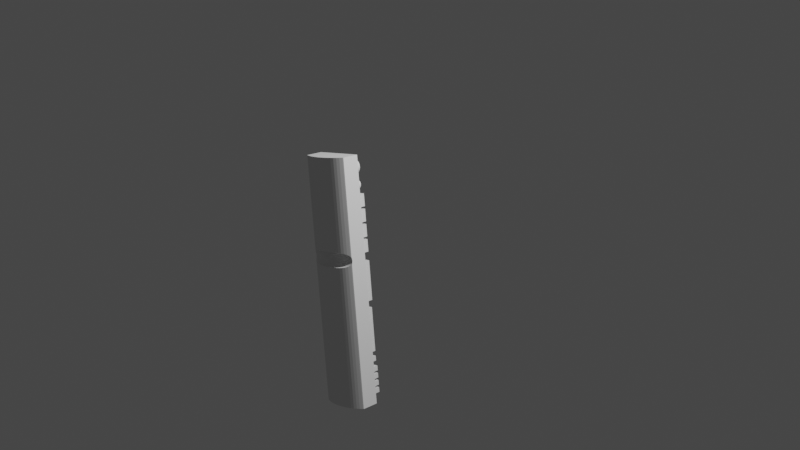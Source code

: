# Source: Remote.blend  (saved by Blender 3.1.7; exported with 4.5.12 LTS)
import bpy
from mathutils import Matrix  # noqa: F401  (used for matrix-valued properties, if any)

bpy.ops.wm.read_factory_settings(use_empty=True)
scene = bpy.context.scene
scene.name = 'Scene'

# ---- collections
col_collection = bpy.data.collections.new('Collection'); scene.collection.children.link(col_collection)

# ---- world
world_world = bpy.data.worlds.new('World'); scene.world = world_world
world_world.use_nodes = True; world_world.node_tree.nodes.clear()
_N = world_world.node_tree.nodes; _L = world_world.node_tree.links
n0 = _N.new('ShaderNodeOutputWorld'); n0.name = 'World Output'; n0.location = (300, 300)
n1 = _N.new('ShaderNodeBackground'); n1.name = 'Background'; n1.location = (10, 300)
n1.inputs[0].default_value = (0.05088, 0.05088, 0.05088, 1.0)
_L.new(n1.outputs[0], n0.inputs[0])
n0.is_active_output = True
world_world.color = (0.05088, 0.05088, 0.05088)
world_world.use_sun_shadow = False
world_world.sun_shadow_jitter_overblur = 0.0

# ---- cameras
cam_camera = bpy.data.cameras.new('Camera')
cam_camera.clip_end = 100.0
cam_camera.lens = 53.69
cam_camera.ortho_scale = 7.314

# ---- lights
light_light = bpy.data.lights.new('Light', 'POINT')
light_light.transmission_factor = 0.0
light_light.energy = 1000.0
light_light.shadow_soft_size = 0.1
light_light.shadow_maximum_resolution = 0.006
light_light.use_absolute_resolution = True

# ---- meshes
me_remote = bpy.data.meshes.new('Remote')
me_remote.from_pydata([(0.0, -0.5, -5.0), (0.1256, -0.4961, 0.7001), (0.0, -0.5, 0.7), (0.1256, -0.4961, -5.0), (0.0, -0.5, 1.3), (0.1256, -0.4961, 5.0), (0.0, -0.5, 5.0), (0.1256, -0.4961, 1.3), (0.9635, -0.2526, -5.0), (1.0, 0.5, -5.0), (1.0, -0.231, -5.0), (0.8516, -0.3097, -5.0), (0.7362, -0.3596, -5.0), (0.618, -0.4021, -5.0), (0.4974, -0.4372, -5.0), (0.3748, -0.4646, -5.0), (0.2507, -0.4842, -5.0), (-1.0, 0.5, -5.0), (-0.1256, -0.4961, -5.0), (-0.2507, -0.4842, -5.0), (-0.3748, -0.4646, -5.0), (-0.4974, -0.4372, -5.0), (-0.618, -0.4021, -5.0), (-0.7362, -0.3596, -5.0), (-0.8516, -0.3097, -5.0), (-0.9635, -0.2526, -5.0), (-1.0, -0.231, -5.0), (1.0, 0.5, 5.0), (0.9635, -0.2526, 5.0), (1.0, -0.231, 5.0), (0.8516, -0.3097, 5.0), (0.7362, -0.3596, 5.0), (0.618, -0.4021, 5.0), (0.4974, -0.4372, 5.0), (0.3748, -0.4646, 5.0), (0.2507, -0.4842, 5.0), (-1.0, 0.5, 5.0), (-0.1256, -0.4961, 5.0), (-0.2507, -0.4842, 5.0), (-0.3748, -0.4646, 5.0), (-0.4974, -0.4372, 5.0), (-0.618, -0.4021, 5.0), (-0.7362, -0.3596, 5.0), (-0.8516, -0.3097, 5.0), (-0.9635, -0.2526, 5.0), (-1.0, -0.231, 5.0), (0.3748, -0.4646, 1.298), (0.3845, -0.4624, 1.298), (0.4678, -0.4438, 1.295), (0.4974, -0.4372, 1.293), (0.3845, -0.4624, 0.7024), (0.3748, -0.4646, 0.7022), (0.4678, -0.4438, 0.7053), (0.4974, -0.4372, 0.7068), (0.8516, -0.3097, 1.232), (0.8533, -0.3088, 1.231), (0.881, -0.2946, 1.219), (0.9072, -0.2813, 1.205), (0.9316, -0.2688, 1.191), (0.9543, -0.2573, 1.176), (0.9635, -0.2526, 1.169), (0.8516, -0.3097, 0.7682), (0.8533, -0.3088, 0.7688), (0.881, -0.2946, 0.7813), (0.9072, -0.2813, 0.7946), (0.9316, -0.2688, 0.8088), (0.9543, -0.2573, 0.8237), (0.9635, -0.2526, 0.8306), (-0.4974, -0.4372, 1.293), (-0.5379, -0.4254, 1.291), (-0.6002, -0.4073, 1.285), (-0.618, -0.4021, 1.283), (-0.6002, -0.4073, 0.7147), (-0.618, -0.4021, 0.7165), (-0.5379, -0.4254, 0.7094), (-0.4974, -0.4372, 0.7068), (0.7362, -0.3596, 1.265), (0.7457, -0.3555, 1.263), (0.7832, -0.3393, 1.253), (0.8192, -0.3237, 1.243), (0.7362, -0.3596, 0.735), (0.7457, -0.3555, 0.7371), (0.7832, -0.3393, 0.7467), (0.8192, -0.3237, 0.7573), (0.618, -0.4021, 0.7165), (0.6529, -0.3896, 0.7211), (0.7009, -0.3723, 0.7286), (0.618, -0.4021, 1.283), (0.6529, -0.3896, 1.279), (0.7009, -0.3723, 1.271), (-0.6529, -0.3896, 1.279), (-0.7009, -0.3723, 1.271), (-0.7362, -0.3596, 1.265), (-0.7009, -0.3723, 0.7286), (-0.7362, -0.3596, 0.735), (-0.6529, -0.3896, 0.7211), (0.5379, -0.4254, 0.7094), (0.6002, -0.4073, 0.7147), (0.5379, -0.4254, 1.291), (0.6002, -0.4073, 1.285), (0.27, -0.4812, 1.299), (0.2507, -0.4842, 1.3), (0.27, -0.4812, 0.7006), (0.2507, -0.4842, 0.7005), (-0.1256, -0.4961, 0.7001), (-0.1256, -0.4961, 1.3), (-0.9897, -0.2371, 0.8555), (-1.0, -0.231, 0.8674), (-0.9735, -0.2467, 0.8393), (-0.9635, -0.2526, 0.8306), (-0.9635, -0.2526, 1.169), (-0.9735, -0.2467, 1.161), (-0.9897, -0.2371, 1.145), (-1.0, -0.231, 1.133), (-0.2507, -0.4842, 1.3), (-0.2507, -0.4842, 0.7005), (0.9735, -0.2467, 1.161), (0.9897, -0.2371, 1.145), (1.0, -0.231, 1.133), (0.9735, -0.2467, 0.8393), (0.9897, -0.2371, 0.8555), (1.0, -0.231, 0.8674), (-0.8516, -0.3097, 1.232), (-0.8533, -0.3088, 1.231), (-0.881, -0.2946, 1.219), (-0.9072, -0.2813, 1.205), (-0.9316, -0.2688, 1.191), (-0.9543, -0.2573, 1.176), (-0.9543, -0.2573, 0.8237), (-0.9316, -0.2688, 0.8088), (-0.9072, -0.2813, 0.7946), (-0.881, -0.2946, 0.7813), (-0.8533, -0.3088, 0.7688), (-0.8516, -0.3097, 0.7682), (-0.3748, -0.4646, 1.298), (-0.3845, -0.4624, 1.298), (-0.4678, -0.4438, 1.295), (-0.4678, -0.4438, 0.7053), (-0.3845, -0.4624, 0.7024), (-0.3748, -0.4646, 0.7022), (-0.8192, -0.3237, 0.7573), (-0.7832, -0.3393, 0.7467), (-0.7457, -0.3555, 0.7371), (-0.7457, -0.3555, 1.263), (-0.7832, -0.3393, 1.253), (-0.8192, -0.3237, 1.243), (-0.27, -0.4812, 1.299), (-0.27, -0.4812, 0.7006), (-1.0, -0.2006, 0.9812), (-1.0, -0.2, 1.0), (-1.0, -0.2024, 0.9624), (-1.0, -0.2053, 0.9438), (-1.0, -0.2094, 0.9254), (-1.0, -0.2147, 0.9073), (-1.0, -0.2211, 0.8896), (-1.0, -0.2286, 0.8723), (-1.0, -0.2006, 1.019), (-1.0, -0.2024, 1.038), (-1.0, -0.2053, 1.056), (-1.0, -0.2094, 1.075), (-1.0, -0.2147, 1.093), (-1.0, -0.2211, 1.11), (-1.0, -0.2286, 1.128), (1.0, -0.2006, 0.9812), (1.0, -0.2, 1.0), (1.0, -0.2006, 1.019), (1.0, -0.2024, 1.038), (1.0, -0.2053, 1.056), (1.0, -0.2094, 1.075), (1.0, -0.2147, 1.093), (1.0, -0.2211, 1.11), (1.0, -0.2286, 1.128), (1.0, -0.2024, 0.9624), (1.0, -0.2053, 0.9438), (1.0, -0.2094, 0.9254), (1.0, -0.2147, 0.9073), (1.0, -0.2211, 0.8896), (1.0, -0.2286, 0.8723), (-0.25, 0.5, -4.6), (-0.45, 0.5, -4.4), (-0.25, 0.5, -4.4), (-0.45, 0.5, -4.6), (0.45, 0.5, -4.6), (0.25, 0.5, -4.4), (0.45, 0.5, -4.4), (0.25, 0.5, -4.6), (-0.25, 0.5, -4.3), (-0.45, 0.5, -4.1), (-0.25, 0.5, -4.1), (-0.45, 0.5, -4.3), (0.45, 0.5, -4.3), (0.25, 0.5, -4.1), (0.45, 0.5, -4.1), (0.25, 0.5, -4.3), (-0.25, 0.5, -4.0), (-0.45, 0.5, -3.8), (-0.25, 0.5, -3.8), (-0.45, 0.5, -4.0), (0.45, 0.5, -4.0), (0.25, 0.5, -3.8), (0.45, 0.5, -3.8), (0.25, 0.5, -4.0), (-0.25, 0.5, -3.7), (-0.45, 0.5, -3.5), (-0.25, 0.5, -3.5), (-0.45, 0.5, -3.7), (0.45, 0.5, -3.7), (0.25, 0.5, -3.5), (0.45, 0.5, -3.5), (0.25, 0.5, -3.7), (-0.434, 0.5, -3.3), (-0.5, 0.5, -3.1), (-0.434, 0.5, -3.1), (-0.5, 0.5, -3.3), (0.034, 0.5, -3.3), (-0.034, 0.5, -3.1), (0.034, 0.5, -3.1), (-0.034, 0.5, -3.3), (0.5, 0.5, -3.3), (0.434, 0.5, -3.1), (0.5, 0.5, -3.1), (0.434, 0.5, -3.3), (-0.5887, 0.5, 4.58), (-0.6, 0.5, 4.58), (0.3211, 0.5, 4.61), (-0.5774, 0.5, 4.579), (-0.5663, 0.5, 4.577), (-0.448, 0.5, 4.496), (0.3147, 0.5, 4.593), (0.3094, 0.5, 4.575), (-0.5552, 0.5, 4.574), (-0.5444, 0.5, 4.571), (-0.5337, 0.5, 4.567), (-0.5234, 0.5, 4.563), (-0.5133, 0.5, 4.558), (-0.4371, 0.5, 4.477), (0.3053, 0.5, 4.556), (-0.5036, 0.5, 4.552), (-0.4942, 0.5, 4.546), (-0.4853, 0.5, 4.539), (-0.4326, 0.5, 4.466), (0.3024, 0.5, 4.538), (-0.4768, 0.5, 4.531), (-0.4688, 0.5, 4.523), (-0.4288, 0.5, 4.456), (0.3006, 0.5, 4.519), (-0.4613, 0.5, 4.515), (-0.4544, 0.5, 4.506), (-0.4257, 0.5, 4.445), (0.3, 0.5, 4.5), (-0.4423, 0.5, 4.487), (-0.4214, 0.5, 4.423), (0.3006, 0.5, 4.481), (-0.4204, 0.5, 4.411), (0.3024, 0.5, 4.462), (-0.42, 0.5, 4.4), (0.3053, 0.5, 4.444), (-0.4232, 0.5, 4.434), (-0.4204, 0.5, 4.389), (0.3094, 0.5, 4.425), (-0.1677, 0.5, 3.967), (0.3147, 0.5, 4.407), (-0.1574, 0.5, 3.963), (0.3211, 0.5, 4.39), (-0.4214, 0.5, 4.377), (0.1574, 0.5, 3.963), (0.3286, 0.5, 4.372), (-0.1784, 0.5, 3.971), (0.1784, 0.5, 3.971), (0.3371, 0.5, 4.355), (-0.4232, 0.5, 4.366), (-0.1892, 0.5, 3.974), (0.1892, 0.5, 3.974), (0.3467, 0.5, 4.339), (-0.4257, 0.5, 4.355), (0.2003, 0.5, 3.977), (0.3573, 0.5, 4.324), (-0.2003, 0.5, 3.977), (-0.4288, 0.5, 4.344), (0.2114, 0.5, 3.979), (0.3688, 0.5, 4.309), (-0.2114, 0.5, 3.979), (0.234, 0.5, 3.98), (0.3813, 0.5, 4.295), (-0.4326, 0.5, 4.334), (-0.2227, 0.5, 3.98), (0.2453, 0.5, 3.98), (0.3946, 0.5, 4.281), (-0.4371, 0.5, 4.323), (0.2566, 0.5, 3.979), (0.4088, 0.5, 4.269), (-0.234, 0.5, 3.98), (-0.4423, 0.5, 4.313), (0.2788, 0.5, 3.974), (0.4237, 0.5, 4.257), (-0.2453, 0.5, 3.98), (-0.448, 0.5, 4.304), (0.2896, 0.5, 3.971), (0.4393, 0.5, 4.247), (-0.2566, 0.5, 3.979), (-0.2677, 0.5, 3.977), (-0.4544, 0.5, 4.294), (0.3003, 0.5, 3.967), (0.4555, 0.5, 4.237), (-0.4613, 0.5, 4.285), (-0.2788, 0.5, 3.974), (0.3207, 0.5, 3.958), (0.4723, 0.5, 4.229), (-0.4688, 0.5, 4.277), (-0.2896, 0.5, 3.971), (-0.4768, 0.5, 4.269), (0.3304, 0.5, 3.952), (0.4896, 0.5, 4.221), (-0.3003, 0.5, 3.967), (-0.4853, 0.5, 4.261), (-0.3106, 0.5, 3.963), (0.3487, 0.5, 3.939), (0.5073, 0.5, 4.215), (0.5812, 0.5, 4.799), (0.6, 0.5, 4.8), (0.6188, 0.5, 4.799), (0.6376, 0.5, 4.798), (0.6562, 0.5, 4.795), (0.6746, 0.5, 4.791), (0.6927, 0.5, 4.785), (0.7104, 0.5, 4.779), (0.7277, 0.5, 4.771), (0.7445, 0.5, 4.763), (0.7607, 0.5, 4.753), (0.7763, 0.5, 4.743), (0.7912, 0.5, 4.731), (0.8054, 0.5, 4.719), (0.8187, 0.5, 4.705), (0.8312, 0.5, 4.691), (0.8427, 0.5, 4.676), (0.8533, 0.5, 4.661), (0.8629, 0.5, 4.645), (0.8714, 0.5, 4.628), (0.8789, 0.5, 4.61), (0.8853, 0.5, 4.593), (0.8906, 0.5, 4.575), (0.8947, 0.5, 4.556), (0.8976, 0.5, 4.538), (0.8994, 0.5, 4.519), (0.9, 0.5, 4.5), (0.8994, 0.5, 4.481), (0.8976, 0.5, 4.462), (0.95, 0.5, 3.45), (0.6562, 0.5, 4.205), (0.6774, 0.5, 3.979), (0.6376, 0.5, 4.202), (0.6887, 0.5, 3.98), (0.7, 0.5, 3.98), (0.6746, 0.5, 4.209), (0.7113, 0.5, 3.98), (0.6927, 0.5, 4.215), (0.7226, 0.5, 3.979), (0.7104, 0.5, 4.221), (0.7448, 0.5, 3.974), (0.7277, 0.5, 4.229), (0.7556, 0.5, 3.971), (0.7445, 0.5, 4.237), (0.7663, 0.5, 3.967), (0.7607, 0.5, 4.247), (0.7867, 0.5, 3.958), (0.7763, 0.5, 4.257), (0.7964, 0.5, 3.952), (0.7912, 0.5, 4.269), (0.8058, 0.5, 3.946), (0.8054, 0.5, 4.281), (0.8232, 0.5, 3.931), (0.8187, 0.5, 4.295), (0.8312, 0.5, 3.923), (0.8312, 0.5, 4.309), (0.8387, 0.5, 3.915), (0.8427, 0.5, 4.324), (0.8456, 0.5, 3.906), (0.8533, 0.5, 4.339), (0.8577, 0.5, 3.887), (0.8629, 0.5, 4.355), (0.8629, 0.5, 3.877), (0.8714, 0.5, 4.372), (0.8674, 0.5, 3.866), (0.8789, 0.5, 4.39), (0.7337, 0.5, 3.977), (0.8712, 0.5, 3.856), (0.8853, 0.5, 4.407), (0.8743, 0.5, 3.845), (0.8906, 0.5, 4.425), (0.7766, 0.5, 3.963), (0.8768, 0.5, 3.834), (0.8947, 0.5, 4.444), (0.8147, 0.5, 3.939), (0.852, 0.5, 3.896), (0.8786, 0.5, 3.823), (0.8796, 0.5, 3.811), (0.88, 0.5, 3.8), (0.8796, 0.5, 3.789), (0.2566, 0.5, 3.621), (0.25, 0.5, 3.45), (0.2453, 0.5, 3.62), (0.234, 0.5, 3.62), (-0.234, 0.5, 3.62), (0.45, 0.5, 3.45), (0.7, 0.5, 3.62), (0.7113, 0.5, 3.62), (0.7226, 0.5, 3.621), (0.7337, 0.5, 3.623), (0.7448, 0.5, 3.626), (0.7556, 0.5, 3.629), (0.7663, 0.5, 3.633), (0.7766, 0.5, 3.637), (0.7867, 0.5, 3.642), (0.7964, 0.5, 3.648), (0.8058, 0.5, 3.654), (0.8147, 0.5, 3.661), (0.8232, 0.5, 3.669), (0.8312, 0.5, 3.677), (0.8387, 0.5, 3.685), (0.8456, 0.5, 3.694), (0.852, 0.5, 3.704), (0.8577, 0.5, 3.713), (0.8629, 0.5, 3.723), (0.8674, 0.5, 3.734), (0.8712, 0.5, 3.744), (0.8743, 0.5, 3.755), (0.8768, 0.5, 3.766), (0.8786, 0.5, 3.777), (0.95, 0.5, 2.95), (0.45, 0.5, 2.85), (0.45, 0.5, 2.95), (0.25, 0.5, 2.95), (0.25, 0.5, 2.85), (-0.25, 0.5, 2.95), (-0.25, 0.5, 2.85), (0.95, 0.5, 2.85), (0.95, 0.5, 2.35), (0.45, 0.5, 2.25), (0.45, 0.5, 2.35), (0.25, 0.5, 2.35), (0.25, 0.5, 2.25), (-0.25, 0.5, 2.35), (-0.25, 0.5, 2.25), (0.95, 0.5, 2.25), (0.95, 0.5, 1.75), (0.45, 0.5, 1.65), (0.45, 0.5, 1.75), (0.25, 0.5, 1.75), (0.25, 0.5, 1.65), (-0.25, 0.5, 1.75), (-0.25, 0.5, 1.65), (0.95, 0.5, 1.65), (0.95, 0.5, 1.15), (0.45, 0.5, 0.8), (0.45, 0.5, 1.15), (0.25, 0.5, 1.15), (0.25, 0.5, 0.75), (-0.25, 0.5, 1.15), (0.95, 0.5, 0.8), (0.95, 0.5, -0.8), (0.9, 0.5, -1.1), (0.45, 0.5, -0.8), (-0.45, 0.5, -0.8), (-0.9, 0.5, -1.1), (0.9, 0.5, -2.9), (0.9, 0.5, -3.1), (0.95, 0.5, -3.5), (0.9, 0.5, -3.3), (0.95, 0.5, -3.7), (0.95, 0.5, -3.8), (0.95, 0.5, -4.0), (0.95, 0.5, -4.1), (0.95, 0.5, -4.3), (0.95, 0.5, -4.4), (0.95, 0.5, -4.6), (0.5624, 0.5, 4.798), (0.5438, 0.5, 4.795), (0.5254, 0.5, 4.791), (0.5073, 0.5, 4.785), (0.4896, 0.5, 4.779), (0.4723, 0.5, 4.771), (0.4555, 0.5, 4.763), (0.4393, 0.5, 4.753), (0.4237, 0.5, 4.743), (0.4088, 0.5, 4.731), (0.3946, 0.5, 4.719), (0.3813, 0.5, 4.705), (0.3688, 0.5, 4.691), (0.3573, 0.5, 4.676), (0.3467, 0.5, 4.661), (0.3371, 0.5, 4.645), (0.3286, 0.5, 4.628), (-0.6113, 0.5, 4.58), (-0.6226, 0.5, 4.579), (-0.6337, 0.5, 4.577), (-0.6448, 0.5, 4.574), (-0.6556, 0.5, 4.571), (-0.6663, 0.5, 4.567), (-0.6766, 0.5, 4.563), (-0.6867, 0.5, 4.558), (-0.6964, 0.5, 4.552), (-0.7058, 0.5, 4.546), (-0.7147, 0.5, 4.539), (-0.7232, 0.5, 4.531), (-0.7312, 0.5, 4.523), (-0.7387, 0.5, 4.515), (-0.7456, 0.5, 4.506), (-0.752, 0.5, 4.496), (-0.7577, 0.5, 4.487), (-0.7629, 0.5, 4.477), (-0.7674, 0.5, 4.466), (-0.7712, 0.5, 4.456), (-0.7743, 0.5, 4.445), (-0.7768, 0.5, 4.434), (-0.7786, 0.5, 4.423), (-0.7796, 0.5, 4.411), (-0.78, 0.5, 4.4), (-0.7796, 0.5, 4.389), (-0.8629, 0.5, 3.877), (-0.7786, 0.5, 4.377), (-0.8577, 0.5, 3.887), (-0.7768, 0.5, 4.366), (-0.852, 0.5, 3.896), (-0.7743, 0.5, 4.355), (-0.8456, 0.5, 3.906), (-0.7712, 0.5, 4.344), (0.5768, 0.5, 3.931), (0.5254, 0.5, 4.209), (0.5942, 0.5, 3.946), (0.5438, 0.5, 4.205), (0.6036, 0.5, 3.952), (0.5624, 0.5, 4.202), (0.6133, 0.5, 3.958), (0.5812, 0.5, 4.201), (0.6337, 0.5, 3.967), (0.6, 0.5, 4.2), (0.6663, 0.5, 3.977), (0.6188, 0.5, 4.201), (0.2227, 0.5, 3.98), (-0.5234, 0.5, 4.237), (-0.3487, 0.5, 3.939), (-0.5337, 0.5, 4.233), (-0.5853, 0.5, 3.939), (-0.5444, 0.5, 4.229), (-0.5942, 0.5, 3.946), (-0.5552, 0.5, 4.226), (-0.7226, 0.5, 3.979), (-0.6766, 0.5, 4.237), (-0.7113, 0.5, 3.98), (-0.6867, 0.5, 4.242), (-0.7337, 0.5, 3.977), (-0.6964, 0.5, 4.248), (-0.7448, 0.5, 3.974), (-0.7058, 0.5, 4.254), (-0.7556, 0.5, 3.971), (-0.7147, 0.5, 4.261), (-0.7663, 0.5, 3.967), (-0.7232, 0.5, 4.269), (-0.7766, 0.5, 3.963), (-0.7312, 0.5, 4.277), (-0.7867, 0.5, 3.958), (-0.7387, 0.5, 4.285), (-0.7964, 0.5, 3.952), (-0.7456, 0.5, 4.294), (-0.8058, 0.5, 3.946), (-0.752, 0.5, 4.304), (-0.8147, 0.5, 3.939), (-0.7577, 0.5, 4.313), (-0.8232, 0.5, 3.931), (-0.7629, 0.5, 4.323), (-0.8312, 0.5, 3.923), (-0.7674, 0.5, 4.334), (-0.8387, 0.5, 3.915), (-0.8674, 0.5, 3.866), (-0.8712, 0.5, 3.856), (-0.8743, 0.5, 3.845), (-0.8768, 0.5, 3.834), (-0.8786, 0.5, 3.823), (-0.95, 0.5, 3.45), (-0.8796, 0.5, 3.811), (-0.88, 0.5, 3.8), (-0.8796, 0.5, 3.789), (-0.8786, 0.5, 3.777), (-0.25, 0.5, 3.45), (-0.45, 0.5, 3.45), (-0.7, 0.5, 3.62), (-0.7113, 0.5, 3.62), (-0.7226, 0.5, 3.621), (-0.7337, 0.5, 3.623), (-0.7448, 0.5, 3.626), (-0.7556, 0.5, 3.629), (-0.7663, 0.5, 3.633), (-0.7766, 0.5, 3.637), (-0.7867, 0.5, 3.642), (-0.7964, 0.5, 3.648), (-0.8058, 0.5, 3.654), (-0.8147, 0.5, 3.661), (-0.8232, 0.5, 3.669), (-0.8312, 0.5, 3.677), (-0.8387, 0.5, 3.685), (-0.8456, 0.5, 3.694), (-0.852, 0.5, 3.704), (-0.8577, 0.5, 3.713), (-0.8629, 0.5, 3.723), (-0.8674, 0.5, 3.734), (-0.8712, 0.5, 3.744), (-0.8743, 0.5, 3.755), (-0.8768, 0.5, 3.766), (-0.95, 0.5, 2.95), (-0.45, 0.5, 2.95), (-0.45, 0.5, 2.85), (-0.95, 0.5, 2.85), (-0.95, 0.5, 2.35), (-0.45, 0.5, 2.35), (-0.45, 0.5, 2.25), (-0.95, 0.5, 2.25), (-0.95, 0.5, 1.75), (-0.45, 0.5, 1.75), (-0.45, 0.5, 1.65), (-0.95, 0.5, 1.65), (-0.95, 0.5, 1.15), (-0.25, 0.5, 0.75), (-0.45, 0.5, 0.8), (-0.95, 0.5, 0.8), (-0.95, 0.5, -0.8), (-0.9, 0.5, -2.9), (-0.9, 0.5, -3.1), (-0.95, 0.5, -3.5), (-0.9, 0.5, -3.3), (-0.95, 0.5, -3.7), (-0.95, 0.5, -3.8), (-0.95, 0.5, -4.0), (-0.95, 0.5, -4.1), (-0.95, 0.5, -4.3), (-0.95, 0.5, -4.4), (-0.95, 0.5, -4.6), (-0.45, 0.5, 1.15), (0.25, 0.5, 0.45), (0.25, 0.5, 0.15), (-0.25, 0.5, 0.45), (0.25, 0.5, -0.15), (0.25, 0.5, -0.45), (-0.25, 0.5, -0.15), (0.25, 0.5, -0.75), (-0.25, 0.5, -0.75), (-0.6036, 0.5, 3.952), (-0.6663, 0.5, 4.233), (-0.5663, 0.5, 4.223), (-0.7, 0.5, 3.98), (-0.6133, 0.5, 3.958), (-0.6556, 0.5, 4.229), (-0.5774, 0.5, 4.221), (-0.6234, 0.5, 3.963), (-0.5887, 0.5, 4.22), (-0.6887, 0.5, 3.98), (-0.6337, 0.5, 3.967), (-0.6448, 0.5, 4.226), (-0.6, 0.5, 4.22), (-0.6774, 0.5, 3.979), (-0.6444, 0.5, 3.971), (-0.6337, 0.5, 4.223), (-0.6113, 0.5, 4.22), (-0.6552, 0.5, 3.974), (-0.6226, 0.5, 4.221), (-0.6663, 0.5, 3.977), (-0.3572, 0.5, 3.931), (-0.5768, 0.5, 3.931), (-0.3652, 0.5, 3.923), (-0.5688, 0.5, 3.923), (-0.3727, 0.5, 3.915), (-0.5613, 0.5, 3.915), (-0.3796, 0.5, 3.906), (-0.5544, 0.5, 3.906), (-0.386, 0.5, 3.896), (-0.548, 0.5, 3.896), (-0.3917, 0.5, 3.887), (-0.5423, 0.5, 3.887), (-0.3969, 0.5, 3.877), (-0.5371, 0.5, 3.877), (-0.4014, 0.5, 3.866), (-0.5326, 0.5, 3.866), (-0.4052, 0.5, 3.856), (-0.5288, 0.5, 3.856), (-0.4083, 0.5, 3.845), (-0.5257, 0.5, 3.845), (-0.4108, 0.5, 3.834), (-0.5232, 0.5, 3.834), (-0.4126, 0.5, 3.823), (-0.5214, 0.5, 3.823), (-0.4136, 0.5, 3.811), (-0.5204, 0.5, 3.811), (-0.414, 0.5, 3.8), (-0.52, 0.5, 3.8), (-0.4136, 0.5, 3.789), (-0.5204, 0.5, 3.789), (-0.4126, 0.5, 3.777), (-0.5214, 0.5, 3.777), (-0.4108, 0.5, 3.766), (-0.5232, 0.5, 3.766), (-0.4083, 0.5, 3.755), (-0.5257, 0.5, 3.755), (-0.4052, 0.5, 3.744), (-0.5288, 0.5, 3.744), (-0.4014, 0.5, 3.734), (-0.5326, 0.5, 3.734), (-0.3969, 0.5, 3.723), (-0.5371, 0.5, 3.723), (-0.3917, 0.5, 3.713), (-0.5423, 0.5, 3.713), (-0.386, 0.5, 3.704), (-0.548, 0.5, 3.704), (-0.3796, 0.5, 3.694), (-0.5544, 0.5, 3.694), (-0.3727, 0.5, 3.685), (-0.5613, 0.5, 3.685), (-0.3652, 0.5, 3.677), (-0.5688, 0.5, 3.677), (-0.3572, 0.5, 3.669), (-0.5768, 0.5, 3.669), (-0.3487, 0.5, 3.661), (-0.5853, 0.5, 3.661), (-0.3398, 0.5, 3.654), (-0.5942, 0.5, 3.654), (-0.3304, 0.5, 3.648), (-0.6036, 0.5, 3.648), (-0.3207, 0.5, 3.642), (-0.6133, 0.5, 3.642), (-0.3106, 0.5, 3.637), (-0.6234, 0.5, 3.637), (-0.3003, 0.5, 3.633), (-0.6337, 0.5, 3.633), (-0.2896, 0.5, 3.629), (-0.6444, 0.5, 3.629), (-0.2788, 0.5, 3.626), (-0.6552, 0.5, 3.626), (-0.2677, 0.5, 3.623), (-0.6663, 0.5, 3.623), (-0.2566, 0.5, 3.621), (-0.6774, 0.5, 3.621), (-0.2453, 0.5, 3.62), (-0.6887, 0.5, 3.62), (-0.4942, 0.5, 4.254), (-0.3207, 0.5, 3.958), (-0.5036, 0.5, 4.248), (-0.3398, 0.5, 3.946), (-0.3304, 0.5, 3.952), (-0.5133, 0.5, 4.242), (0.1677, 0.5, 3.967), (0.1473, 0.5, 3.958), (-0.1473, 0.5, 3.958), (0.1376, 0.5, 3.952), (-0.1376, 0.5, 3.952), (0.1282, 0.5, 3.946), (-0.1282, 0.5, 3.946), (0.1193, 0.5, 3.939), (-0.1193, 0.5, 3.939), (0.1108, 0.5, 3.931), (-0.1108, 0.5, 3.931), (0.1028, 0.5, 3.923), (-0.1028, 0.5, 3.923), (0.09531, 0.5, 3.915), (-0.09531, 0.5, 3.915), (0.08838, 0.5, 3.906), (-0.08838, 0.5, 3.906), (0.08202, 0.5, 3.896), (-0.08202, 0.5, 3.896), (0.07626, 0.5, 3.887), (-0.07626, 0.5, 3.887), (0.07113, 0.5, 3.877), (-0.07113, 0.5, 3.877), (0.06664, 0.5, 3.866), (-0.06664, 0.5, 3.866), (0.06281, 0.5, 3.856), (-0.06281, 0.5, 3.856), (0.05965, 0.5, 3.845), (-0.05965, 0.5, 3.845), (0.05719, 0.5, 3.834), (-0.05719, 0.5, 3.834), (0.05542, 0.5, 3.823), (-0.05542, 0.5, 3.823), (0.05435, 0.5, 3.811), (-0.05435, 0.5, 3.811), (0.054, 0.5, 3.8), (-0.054, 0.5, 3.8), (0.05435, 0.5, 3.789), (-0.05435, 0.5, 3.789), (0.05542, 0.5, 3.777), (-0.05542, 0.5, 3.777), (0.05719, 0.5, 3.766), (-0.05719, 0.5, 3.766), (0.05965, 0.5, 3.755), (-0.05965, 0.5, 3.755), (0.06281, 0.5, 3.744), (-0.06281, 0.5, 3.744), (0.06664, 0.5, 3.734), (-0.06664, 0.5, 3.734), (0.07113, 0.5, 3.723), (-0.07113, 0.5, 3.723), (0.07626, 0.5, 3.713), (-0.07626, 0.5, 3.713), (0.08202, 0.5, 3.704), (-0.08202, 0.5, 3.704), (0.08838, 0.5, 3.694), (-0.08838, 0.5, 3.694), (0.09531, 0.5, 3.685), (-0.09531, 0.5, 3.685), (0.1028, 0.5, 3.677), (-0.1028, 0.5, 3.677), (0.1108, 0.5, 3.669), (-0.1108, 0.5, 3.669), (0.1193, 0.5, 3.661), (-0.1193, 0.5, 3.661), (0.1282, 0.5, 3.654), (-0.1282, 0.5, 3.654), (0.1376, 0.5, 3.648), (-0.1376, 0.5, 3.648), (0.1473, 0.5, 3.642), (-0.1473, 0.5, 3.642), (0.1574, 0.5, 3.637), (-0.1574, 0.5, 3.637), (0.1677, 0.5, 3.633), (-0.1677, 0.5, 3.633), (0.1784, 0.5, 3.629), (-0.1784, 0.5, 3.629), (0.1892, 0.5, 3.626), (-0.1892, 0.5, 3.626), (0.2003, 0.5, 3.623), (-0.2003, 0.5, 3.623), (0.2114, 0.5, 3.621), (-0.2114, 0.5, 3.621), (0.2227, 0.5, 3.62), (-0.2227, 0.5, 3.62), (0.6552, 0.5, 3.974), (0.6444, 0.5, 3.971), (0.2677, 0.5, 3.977), (0.6234, 0.5, 3.963), (0.3106, 0.5, 3.963), (0.5853, 0.5, 3.939), (0.3398, 0.5, 3.946), (0.3572, 0.5, 3.931), (0.5688, 0.5, 3.923), (0.3652, 0.5, 3.923), (0.5613, 0.5, 3.915), (0.3727, 0.5, 3.915), (0.5544, 0.5, 3.906), (0.3796, 0.5, 3.906), (0.548, 0.5, 3.896), (0.386, 0.5, 3.896), (0.5423, 0.5, 3.887), (0.3917, 0.5, 3.887), (0.5371, 0.5, 3.877), (0.3969, 0.5, 3.877), (0.5326, 0.5, 3.866), (0.4014, 0.5, 3.866), (0.5288, 0.5, 3.856), (0.4052, 0.5, 3.856), (0.5257, 0.5, 3.845), (0.4083, 0.5, 3.845), (0.5232, 0.5, 3.834), (0.4108, 0.5, 3.834), (0.5214, 0.5, 3.823), (0.4126, 0.5, 3.823), (0.5204, 0.5, 3.811), (0.4136, 0.5, 3.811), (0.52, 0.5, 3.8), (0.414, 0.5, 3.8), (0.5204, 0.5, 3.789), (0.4136, 0.5, 3.789), (0.5214, 0.5, 3.777), (0.4126, 0.5, 3.777), (0.5232, 0.5, 3.766), (0.4108, 0.5, 3.766), (0.5257, 0.5, 3.755), (0.4083, 0.5, 3.755), (0.5288, 0.5, 3.744), (0.4052, 0.5, 3.744), (0.5326, 0.5, 3.734), (0.4014, 0.5, 3.734), (0.5371, 0.5, 3.723), (0.3969, 0.5, 3.723), (0.5423, 0.5, 3.713), (0.3917, 0.5, 3.713), (0.548, 0.5, 3.704), (0.386, 0.5, 3.704), (0.5544, 0.5, 3.694), (0.3796, 0.5, 3.694), (0.5613, 0.5, 3.685), (0.3727, 0.5, 3.685), (0.5688, 0.5, 3.677), (0.3652, 0.5, 3.677), (0.5768, 0.5, 3.669), (0.5853, 0.5, 3.661), (0.3572, 0.5, 3.669), (0.5942, 0.5, 3.654), (0.3487, 0.5, 3.661), (0.6036, 0.5, 3.648), (0.3398, 0.5, 3.654), (0.6133, 0.5, 3.642), (0.3304, 0.5, 3.648), (0.6234, 0.5, 3.637), (0.3207, 0.5, 3.642), (0.6337, 0.5, 3.633), (0.3106, 0.5, 3.637), (0.6444, 0.5, 3.629), (0.3003, 0.5, 3.633), (0.6552, 0.5, 3.626), (0.6663, 0.5, 3.623), (0.2896, 0.5, 3.629), (0.6774, 0.5, 3.621), (0.2788, 0.5, 3.626), (0.6887, 0.5, 3.62), (0.2677, 0.5, 3.623), (-0.25, 0.5, 0.15), (-0.25, 0.5, -0.45), (0.88, 0.7, 3.8), (0.8796, 0.7, 3.811), (0.8786, 0.7, 3.823), (0.5204, 0.7, 3.811), (0.52, 0.7, 3.8), (0.6887, 0.7, 3.98), (0.7, 0.7, 3.98), (0.6234, 0.7, 3.963), (0.6337, 0.7, 3.967), (0.8674, 0.7, 3.866), (0.8629, 0.7, 3.877), (0.6552, 0.7, 3.974), (0.6663, 0.7, 3.977), (0.8147, 0.7, 3.939), (0.8232, 0.7, 3.931), (0.5257, 0.7, 3.845), (0.5232, 0.7, 3.834), (0.5544, 0.7, 3.906), (0.548, 0.7, 3.896), (0.5423, 0.7, 3.887), (0.5214, 0.7, 3.823), (0.6774, 0.7, 3.979), (0.852, 0.7, 3.704), (0.8577, 0.7, 3.713), (0.5326, 0.7, 3.734), (0.5371, 0.7, 3.723), (0.7113, 0.7, 3.98), (0.7226, 0.7, 3.979), (0.7337, 0.7, 3.977), (0.7448, 0.7, 3.974), (0.7556, 0.7, 3.971), (0.6444, 0.7, 3.971), (0.7663, 0.7, 3.967), (0.7766, 0.7, 3.963), (0.7867, 0.7, 3.958), (0.6133, 0.7, 3.958), (0.7964, 0.7, 3.952), (0.6036, 0.7, 3.952), (0.8058, 0.7, 3.946), (0.5942, 0.7, 3.946), (0.5853, 0.7, 3.939), (0.5768, 0.7, 3.931), (0.8312, 0.7, 3.923), (0.5688, 0.7, 3.923), (0.8387, 0.7, 3.915), (0.5613, 0.7, 3.915), (0.8456, 0.7, 3.906), (0.852, 0.7, 3.896), (0.8577, 0.7, 3.887), (0.5371, 0.7, 3.877), (0.5326, 0.7, 3.866), (0.8712, 0.7, 3.856), (0.5288, 0.7, 3.856), (0.8743, 0.7, 3.845), (0.8768, 0.7, 3.834), (0.8796, 0.7, 3.789), (0.5204, 0.7, 3.789), (0.8786, 0.7, 3.777), (0.5214, 0.7, 3.777), (0.8768, 0.7, 3.766), (0.5232, 0.7, 3.766), (0.8743, 0.7, 3.755), (0.5257, 0.7, 3.755), (0.8712, 0.7, 3.744), (0.5288, 0.7, 3.744), (0.8674, 0.7, 3.734), (0.8629, 0.7, 3.723), (0.5423, 0.7, 3.713), (0.548, 0.7, 3.704), (0.8456, 0.7, 3.694), (0.5544, 0.7, 3.694), (0.8387, 0.7, 3.685), (0.5613, 0.7, 3.685), (0.8312, 0.7, 3.677), (0.5688, 0.7, 3.677), (0.8232, 0.7, 3.669), (0.5768, 0.7, 3.669), (0.8147, 0.7, 3.661), (0.5853, 0.7, 3.661), (0.8058, 0.7, 3.654), (0.5942, 0.7, 3.654), (0.7964, 0.7, 3.648), (0.6036, 0.7, 3.648), (0.7867, 0.7, 3.642), (0.6133, 0.7, 3.642), (0.7766, 0.7, 3.637), (0.6234, 0.7, 3.637), (0.7663, 0.7, 3.633), (0.6337, 0.7, 3.633), (0.7556, 0.7, 3.629), (0.6444, 0.7, 3.629), (0.7448, 0.7, 3.626), (0.6552, 0.7, 3.626), (0.7337, 0.7, 3.623), (0.6663, 0.7, 3.623), (0.7226, 0.7, 3.621), (0.6774, 0.7, 3.621), (0.7113, 0.7, 3.62), (0.6887, 0.7, 3.62), (0.7, 0.7, 3.62), (0.414, 0.7, 3.8), (0.4136, 0.7, 3.811), (0.4126, 0.7, 3.823), (0.05435, 0.7, 3.811), (0.054, 0.7, 3.8), (0.2227, 0.7, 3.98), (0.234, 0.7, 3.98), (0.3652, 0.7, 3.923), (0.3572, 0.7, 3.931), (0.1108, 0.7, 3.931), (0.1028, 0.7, 3.923), (0.1574, 0.7, 3.963), (0.1677, 0.7, 3.967), (0.4014, 0.7, 3.866), (0.3969, 0.7, 3.877), (0.08838, 0.7, 3.906), (0.08202, 0.7, 3.896), (0.1892, 0.7, 3.974), (0.2003, 0.7, 3.977), (0.4108, 0.7, 3.834), (0.4083, 0.7, 3.845), (0.2566, 0.7, 3.979), (0.2677, 0.7, 3.977), (0.3487, 0.7, 3.939), (0.05965, 0.7, 3.845), (0.05719, 0.7, 3.834), (0.07626, 0.7, 3.887), (0.05542, 0.7, 3.823), (0.1282, 0.7, 3.946), (0.1376, 0.7, 3.952), (0.1193, 0.7, 3.939), (0.2114, 0.7, 3.979), (0.4014, 0.7, 3.734), (0.4052, 0.7, 3.744), (0.4083, 0.7, 3.755), (0.4108, 0.7, 3.766), (0.3796, 0.7, 3.694), (0.386, 0.7, 3.704), (0.08202, 0.7, 3.704), (0.08838, 0.7, 3.694), (0.06664, 0.7, 3.734), (0.07113, 0.7, 3.723), (0.2566, 0.7, 3.621), (0.2453, 0.7, 3.62), (0.4052, 0.7, 3.856), (0.3796, 0.7, 3.906), (0.3727, 0.7, 3.915), (0.386, 0.7, 3.896), (0.3917, 0.7, 3.887), (0.2453, 0.7, 3.98), (0.2788, 0.7, 3.974), (0.2896, 0.7, 3.971), (0.3003, 0.7, 3.967), (0.3106, 0.7, 3.963), (0.3207, 0.7, 3.958), (0.3304, 0.7, 3.952), (0.3398, 0.7, 3.946), (0.09531, 0.7, 3.915), (0.07113, 0.7, 3.877), (0.06664, 0.7, 3.866), (0.06281, 0.7, 3.856), (0.1473, 0.7, 3.958), (0.1784, 0.7, 3.971), (0.4136, 0.7, 3.789), (0.3652, 0.7, 3.677), (0.3727, 0.7, 3.685), (0.3207, 0.7, 3.642), (0.3106, 0.7, 3.637), (0.3917, 0.7, 3.713), (0.1892, 0.7, 3.626), (0.1784, 0.7, 3.629), (0.05719, 0.7, 3.766), (0.05965, 0.7, 3.755), (0.05435, 0.7, 3.789), (0.2788, 0.7, 3.626), (0.2677, 0.7, 3.623), (0.234, 0.7, 3.62), (0.2896, 0.7, 3.629), (0.4126, 0.7, 3.777), (0.3572, 0.7, 3.669), (0.2227, 0.7, 3.62), (0.2114, 0.7, 3.621), (0.1028, 0.7, 3.677), (0.1108, 0.7, 3.669), (0.05542, 0.7, 3.777), (0.06281, 0.7, 3.744), (0.3969, 0.7, 3.723), (0.07626, 0.7, 3.713), (0.09531, 0.7, 3.685), (0.3487, 0.7, 3.661), (0.1193, 0.7, 3.661), (0.3398, 0.7, 3.654), (0.1282, 0.7, 3.654), (0.3304, 0.7, 3.648), (0.1376, 0.7, 3.648), (0.1473, 0.7, 3.642), (0.1574, 0.7, 3.637), (0.3003, 0.7, 3.633), (0.1677, 0.7, 3.633), (0.2003, 0.7, 3.623), (-0.054, 0.7, 3.8), (-0.05435, 0.7, 3.811), (-0.05542, 0.7, 3.823), (-0.4136, 0.7, 3.811), (-0.414, 0.7, 3.8), (-0.2453, 0.7, 3.98), (-0.234, 0.7, 3.98), (-0.1028, 0.7, 3.923), (-0.1108, 0.7, 3.931), (-0.3106, 0.7, 3.963), (-0.3003, 0.7, 3.967), (-0.06664, 0.7, 3.866), (-0.07113, 0.7, 3.877), (-0.2788, 0.7, 3.974), (-0.2677, 0.7, 3.977), (-0.1193, 0.7, 3.939), (-0.4083, 0.7, 3.845), (-0.4108, 0.7, 3.834), (-0.3796, 0.7, 3.906), (-0.386, 0.7, 3.896), (-0.3917, 0.7, 3.887), (-0.4126, 0.7, 3.823), (-0.2566, 0.7, 3.979), (-0.08202, 0.7, 3.704), (-0.07626, 0.7, 3.713), (-0.3727, 0.7, 3.685), (-0.3652, 0.7, 3.677), (-0.4014, 0.7, 3.734), (-0.3969, 0.7, 3.723), (-0.2227, 0.7, 3.98), (-0.2114, 0.7, 3.979), (-0.2003, 0.7, 3.977), (-0.1892, 0.7, 3.974), (-0.1784, 0.7, 3.971), (-0.2896, 0.7, 3.971), (-0.1677, 0.7, 3.967), (-0.1574, 0.7, 3.963), (-0.1473, 0.7, 3.958), (-0.3207, 0.7, 3.958), (-0.1376, 0.7, 3.952), (-0.3304, 0.7, 3.952), (-0.1282, 0.7, 3.946), (-0.3398, 0.7, 3.946), (-0.3487, 0.7, 3.939), (-0.3572, 0.7, 3.931), (-0.3652, 0.7, 3.923), (-0.09531, 0.7, 3.915), (-0.3727, 0.7, 3.915), (-0.08838, 0.7, 3.906), (-0.08202, 0.7, 3.896), (-0.07626, 0.7, 3.887), (-0.3969, 0.7, 3.877), (-0.4014, 0.7, 3.866), (-0.06281, 0.7, 3.856), (-0.4052, 0.7, 3.856), (-0.05965, 0.7, 3.845), (-0.05719, 0.7, 3.834), (-0.05435, 0.7, 3.789), (-0.4136, 0.7, 3.789), (-0.05542, 0.7, 3.777), (-0.4126, 0.7, 3.777), (-0.05719, 0.7, 3.766), (-0.4108, 0.7, 3.766), (-0.05965, 0.7, 3.755), (-0.4083, 0.7, 3.755), (-0.06281, 0.7, 3.744), (-0.4052, 0.7, 3.744), (-0.06664, 0.7, 3.734), (-0.07113, 0.7, 3.723), (-0.3917, 0.7, 3.713), (-0.386, 0.7, 3.704), (-0.08838, 0.7, 3.694), (-0.3796, 0.7, 3.694), (-0.09531, 0.7, 3.685), (-0.1028, 0.7, 3.677), (-0.1108, 0.7, 3.669), (-0.3572, 0.7, 3.669), (-0.1193, 0.7, 3.661), (-0.3487, 0.7, 3.661), (-0.1282, 0.7, 3.654), (-0.3398, 0.7, 3.654), (-0.1376, 0.7, 3.648), (-0.3304, 0.7, 3.648), (-0.1473, 0.7, 3.642), (-0.3207, 0.7, 3.642), (-0.1574, 0.7, 3.637), (-0.3106, 0.7, 3.637), (-0.1677, 0.7, 3.633), (-0.3003, 0.7, 3.633), (-0.1784, 0.7, 3.629), (-0.2896, 0.7, 3.629), (-0.1892, 0.7, 3.626), (-0.2788, 0.7, 3.626), (-0.2003, 0.7, 3.623), (-0.2677, 0.7, 3.623), (-0.2114, 0.7, 3.621), (-0.2566, 0.7, 3.621), (-0.2227, 0.7, 3.62), (-0.2453, 0.7, 3.62), (-0.234, 0.7, 3.62), (-0.52, 0.7, 3.8), (-0.5204, 0.7, 3.811), (-0.5214, 0.7, 3.823), (-0.8796, 0.7, 3.811), (-0.88, 0.7, 3.8), (-0.7113, 0.7, 3.98), (-0.7, 0.7, 3.98), (-0.5688, 0.7, 3.923), (-0.5768, 0.7, 3.931), (-0.8232, 0.7, 3.931), (-0.8312, 0.7, 3.923), (-0.7766, 0.7, 3.963), (-0.7663, 0.7, 3.967), (-0.5326, 0.7, 3.866), (-0.5371, 0.7, 3.877), (-0.8456, 0.7, 3.906), (-0.852, 0.7, 3.896), (-0.7448, 0.7, 3.974), (-0.7337, 0.7, 3.977), (-0.5232, 0.7, 3.834), (-0.5257, 0.7, 3.845), (-0.6774, 0.7, 3.979), (-0.6663, 0.7, 3.977), (-0.5853, 0.7, 3.939), (-0.8743, 0.7, 3.845), (-0.8768, 0.7, 3.834), (-0.8577, 0.7, 3.887), (-0.8786, 0.7, 3.823), (-0.8058, 0.7, 3.946), (-0.7964, 0.7, 3.952), (-0.8147, 0.7, 3.939), (-0.7226, 0.7, 3.979), (-0.5326, 0.7, 3.734), (-0.5288, 0.7, 3.744), (-0.5257, 0.7, 3.755), (-0.5232, 0.7, 3.766), (-0.5544, 0.7, 3.694), (-0.548, 0.7, 3.704), (-0.852, 0.7, 3.704), (-0.8456, 0.7, 3.694), (-0.6774, 0.7, 3.621), (-0.6887, 0.7, 3.62), (-0.5288, 0.7, 3.856), (-0.5544, 0.7, 3.906), (-0.5613, 0.7, 3.915), (-0.548, 0.7, 3.896), (-0.5423, 0.7, 3.887), (-0.6887, 0.7, 3.98), (-0.6552, 0.7, 3.974), (-0.6444, 0.7, 3.971), (-0.6337, 0.7, 3.967), (-0.6234, 0.7, 3.963), (-0.6133, 0.7, 3.958), (-0.6036, 0.7, 3.952), (-0.5942, 0.7, 3.946), (-0.8387, 0.7, 3.915), (-0.8629, 0.7, 3.877), (-0.8674, 0.7, 3.866), (-0.8712, 0.7, 3.856), (-0.7867, 0.7, 3.958), (-0.7556, 0.7, 3.971), (-0.5204, 0.7, 3.789), (-0.5214, 0.7, 3.777), (-0.5688, 0.7, 3.677), (-0.5613, 0.7, 3.685), (-0.6133, 0.7, 3.642), (-0.6234, 0.7, 3.637), (-0.5423, 0.7, 3.713), (-0.7448, 0.7, 3.626), (-0.7556, 0.7, 3.629), (-0.8768, 0.7, 3.766), (-0.8743, 0.7, 3.755), (-0.8796, 0.7, 3.789), (-0.6552, 0.7, 3.626), (-0.6663, 0.7, 3.623), (-0.7, 0.7, 3.62), (-0.6444, 0.7, 3.629), (-0.5768, 0.7, 3.669), (-0.8312, 0.7, 3.677), (-0.8232, 0.7, 3.669), (-0.7766, 0.7, 3.637), (-0.7867, 0.7, 3.642), (-0.8786, 0.7, 3.777), (-0.8712, 0.7, 3.744), (-0.8674, 0.7, 3.734), (-0.5371, 0.7, 3.723), (-0.8629, 0.7, 3.723), (-0.8577, 0.7, 3.713), (-0.8387, 0.7, 3.685), (-0.5853, 0.7, 3.661), (-0.8147, 0.7, 3.661), (-0.5942, 0.7, 3.654), (-0.8058, 0.7, 3.654), (-0.6036, 0.7, 3.648), (-0.7964, 0.7, 3.648), (-0.6337, 0.7, 3.633), (-0.7663, 0.7, 3.633), (-0.7337, 0.7, 3.623), (-0.7226, 0.7, 3.621), (-0.7113, 0.7, 3.62), (0.45, 0.75, 3.45), (0.45, 0.75, 2.95), (0.95, 0.75, 2.95), (0.95, 0.75, 3.45), (-0.25, 0.75, 3.45), (-0.25, 0.75, 2.95), (0.25, 0.75, 2.95), (0.25, 0.75, 3.45), (-0.95, 0.75, 3.45), (-0.95, 0.75, 2.95), (-0.45, 0.75, 2.95), (-0.45, 0.75, 3.45), (0.45, 0.75, 2.85), (0.45, 0.75, 2.35), (0.95, 0.75, 2.35), (0.95, 0.75, 2.85), (-0.25, 0.75, 2.85), (-0.25, 0.75, 2.35), (0.25, 0.75, 2.35), (0.25, 0.75, 2.85), (-0.95, 0.75, 2.85), (-0.95, 0.75, 2.35), (-0.45, 0.75, 2.35), (-0.45, 0.75, 2.85), (0.45, 0.75, 2.25), (0.45, 0.75, 1.75), (0.95, 0.75, 1.75), (0.95, 0.75, 2.25), (-0.25, 0.75, 2.25), (-0.25, 0.75, 1.75), (0.25, 0.75, 1.75), (0.25, 0.75, 2.25), (-0.95, 0.75, 2.25), (-0.95, 0.75, 1.75), (-0.45, 0.75, 1.75), (-0.45, 0.75, 2.25), (0.45, 0.75, 1.65), (0.45, 0.75, 1.15), (0.95, 0.75, 1.15), (0.95, 0.75, 1.65), (-0.25, 0.75, 1.65), (-0.25, 0.75, 1.15), (0.25, 0.75, 1.15), (0.25, 0.75, 1.65), (-0.95, 0.75, 1.65), (-0.95, 0.75, 1.15), (-0.45, 0.75, 1.15), (-0.45, 0.75, 1.65), (0.45, 0.75, -3.5), (0.45, 0.75, -3.7), (0.95, 0.75, -3.7), (0.95, 0.75, -3.5), (-0.25, 0.75, -3.5), (-0.25, 0.75, -3.7), (0.25, 0.75, -3.7), (0.25, 0.75, -3.5), (-0.95, 0.75, -3.5), (-0.95, 0.75, -3.7), (-0.45, 0.75, -3.7), (-0.45, 0.75, -3.5), (0.45, 0.75, -3.8), (0.45, 0.75, -4.0), (0.95, 0.75, -4.0), (0.95, 0.75, -3.8), (-0.25, 0.75, -3.8), (-0.25, 0.75, -4.0), (0.25, 0.75, -4.0), (0.25, 0.75, -3.8), (-0.95, 0.75, -3.8), (-0.95, 0.75, -4.0), (-0.45, 0.75, -4.0), (-0.45, 0.75, -3.8), (0.45, 0.75, -4.1), (0.45, 0.75, -4.3), (0.95, 0.75, -4.3), (0.95, 0.75, -4.1), (-0.25, 0.75, -4.1), (-0.25, 0.75, -4.3), (0.25, 0.75, -4.3), (0.25, 0.75, -4.1), (-0.95, 0.75, -4.1), (-0.95, 0.75, -4.3), (-0.45, 0.75, -4.3), (-0.45, 0.75, -4.1), (0.45, 0.75, -4.4), (0.45, 0.75, -4.6), (0.95, 0.75, -4.6), (0.95, 0.75, -4.4), (-0.25, 0.75, -4.4), (-0.25, 0.75, -4.6), (0.25, 0.75, -4.6), (0.25, 0.75, -4.4), (-0.95, 0.75, -4.4), (-0.95, 0.75, -4.6), (-0.45, 0.75, -4.6), (-0.45, 0.75, -4.4), (0.9, 0.7, 4.5), (0.8994, 0.7, 4.519), (0.8976, 0.7, 4.538), (0.5812, 0.7, 4.799), (0.6, 0.7, 4.8), (0.8187, 0.7, 4.705), (0.8054, 0.7, 4.719), (0.3946, 0.7, 4.719), (0.3813, 0.7, 4.705), (0.4723, 0.7, 4.771), (0.4896, 0.7, 4.779), (0.6376, 0.7, 4.202), (0.6188, 0.7, 4.201), (0.8789, 0.7, 4.61), (0.8714, 0.7, 4.628), (0.7104, 0.7, 4.779), (0.7277, 0.7, 4.771), (0.7607, 0.7, 4.753), (0.7763, 0.7, 4.743), (0.3211, 0.7, 4.61), (0.3147, 0.7, 4.593), (0.3688, 0.7, 4.691), (0.5254, 0.7, 4.791), (0.5438, 0.7, 4.795), (0.8312, 0.7, 4.309), (0.8427, 0.7, 4.324), (0.4088, 0.7, 4.269), (0.3946, 0.7, 4.281), (0.8947, 0.7, 4.556), (0.8906, 0.7, 4.575), (0.8533, 0.7, 4.661), (0.8427, 0.7, 4.676), (0.8629, 0.7, 4.645), (0.6376, 0.7, 4.798), (0.6562, 0.7, 4.795), (0.6927, 0.7, 4.785), (0.7912, 0.7, 4.731), (0.3053, 0.7, 4.556), (0.3024, 0.7, 4.538), (0.6188, 0.7, 4.799), (0.5624, 0.7, 4.798), (0.6746, 0.7, 4.791), (0.5073, 0.7, 4.785), (0.7445, 0.7, 4.763), (0.4555, 0.7, 4.763), (0.4393, 0.7, 4.753), (0.4237, 0.7, 4.743), (0.4088, 0.7, 4.731), (0.8312, 0.7, 4.691), (0.3573, 0.7, 4.676), (0.3467, 0.7, 4.661), (0.3371, 0.7, 4.645), (0.3286, 0.7, 4.628), (0.8853, 0.7, 4.593), (0.3094, 0.7, 4.575), (0.3006, 0.7, 4.519), (0.3, 0.7, 4.5), (0.8994, 0.7, 4.481), (0.3006, 0.7, 4.481), (0.8976, 0.7, 4.462), (0.3024, 0.7, 4.462), (0.8947, 0.7, 4.444), (0.3053, 0.7, 4.444), (0.8906, 0.7, 4.425), (0.3094, 0.7, 4.425), (0.8853, 0.7, 4.407), (0.3147, 0.7, 4.407), (0.8789, 0.7, 4.39), (0.3211, 0.7, 4.39), (0.8714, 0.7, 4.372), (0.3286, 0.7, 4.372), (0.8629, 0.7, 4.355), (0.3371, 0.7, 4.355), (0.8533, 0.7, 4.339), (0.3467, 0.7, 4.339), (0.3573, 0.7, 4.324), (0.3688, 0.7, 4.309), (0.8187, 0.7, 4.295), (0.3813, 0.7, 4.295), (0.8054, 0.7, 4.281), (0.7912, 0.7, 4.269), (0.7763, 0.7, 4.257), (0.4237, 0.7, 4.257), (0.7607, 0.7, 4.247), (0.4393, 0.7, 4.247), (0.7445, 0.7, 4.237), (0.4555, 0.7, 4.237), (0.7277, 0.7, 4.229), (0.4723, 0.7, 4.229), (0.7104, 0.7, 4.221), (0.4896, 0.7, 4.221), (0.6927, 0.7, 4.215), (0.5073, 0.7, 4.215), (0.6746, 0.7, 4.209), (0.5254, 0.7, 4.209), (0.6562, 0.7, 4.205), (0.5438, 0.7, 4.205), (0.5624, 0.7, 4.202), (0.5812, 0.7, 4.201), (0.6, 0.7, 4.2), (-0.42, 0.7, 4.4), (-0.4204, 0.7, 4.411), (-0.4853, 0.7, 4.539), (-0.4768, 0.7, 4.531), (-0.6663, 0.7, 4.567), (-0.6556, 0.7, 4.571), (-0.7629, 0.7, 4.477), (-0.7674, 0.7, 4.466), (-0.4257, 0.7, 4.445), (-0.4288, 0.7, 4.456), (-0.5337, 0.7, 4.567), (-0.5234, 0.7, 4.563), (-0.6337, 0.7, 4.577), (-0.6226, 0.7, 4.579), (-0.5887, 0.7, 4.58), (-0.6113, 0.7, 4.58), (-0.6, 0.7, 4.58), (-0.5774, 0.7, 4.579), (-0.5663, 0.7, 4.577), (-0.5552, 0.7, 4.574), (-0.6448, 0.7, 4.574), (-0.5444, 0.7, 4.571), (-0.6766, 0.7, 4.563), (-0.5133, 0.7, 4.558), (-0.6867, 0.7, 4.558), (-0.5036, 0.7, 4.552), (-0.6964, 0.7, 4.552), (-0.4942, 0.7, 4.546), (-0.7058, 0.7, 4.546), (-0.7147, 0.7, 4.539), (-0.7232, 0.7, 4.531), (-0.4688, 0.7, 4.523), (-0.7312, 0.7, 4.523), (-0.4613, 0.7, 4.515), (-0.7387, 0.7, 4.515), (-0.4544, 0.7, 4.506), (-0.7456, 0.7, 4.506), (-0.448, 0.7, 4.496), (-0.752, 0.7, 4.496), (-0.4423, 0.7, 4.487), (-0.7577, 0.7, 4.487), (-0.4371, 0.7, 4.477), (-0.4326, 0.7, 4.466), (-0.7712, 0.7, 4.456), (-0.7743, 0.7, 4.445), (-0.4232, 0.7, 4.434), (-0.7768, 0.7, 4.434), (-0.4214, 0.7, 4.423), (-0.7786, 0.7, 4.423), (-0.7796, 0.7, 4.411), (-0.78, 0.7, 4.4), (-0.4204, 0.7, 4.389), (-0.7796, 0.7, 4.389), (-0.4214, 0.7, 4.377), (-0.7786, 0.7, 4.377), (-0.4232, 0.7, 4.366), (-0.7768, 0.7, 4.366), (-0.4257, 0.7, 4.355), (-0.7743, 0.7, 4.355), (-0.4288, 0.7, 4.344), (-0.7712, 0.7, 4.344), (-0.4326, 0.7, 4.334), (-0.7674, 0.7, 4.334), (-0.4371, 0.7, 4.323), (-0.7629, 0.7, 4.323), (-0.4423, 0.7, 4.313), (-0.7577, 0.7, 4.313), (-0.448, 0.7, 4.304), (-0.752, 0.7, 4.304), (-0.4544, 0.7, 4.294), (-0.7456, 0.7, 4.294), (-0.4613, 0.7, 4.285), (-0.7387, 0.7, 4.285), (-0.4688, 0.7, 4.277), (-0.7312, 0.7, 4.277), (-0.4768, 0.7, 4.269), (-0.7232, 0.7, 4.269), (-0.4853, 0.7, 4.261), (-0.7147, 0.7, 4.261), (-0.4942, 0.7, 4.254), (-0.7058, 0.7, 4.254), (-0.5036, 0.7, 4.248), (-0.6964, 0.7, 4.248), (-0.5133, 0.7, 4.242), (-0.6867, 0.7, 4.242), (-0.5234, 0.7, 4.237), (-0.6766, 0.7, 4.237), (-0.5337, 0.7, 4.233), (-0.6663, 0.7, 4.233), (-0.5444, 0.7, 4.229), (-0.6556, 0.7, 4.229), (-0.5552, 0.7, 4.226), (-0.6448, 0.7, 4.226), (-0.5663, 0.7, 4.223), (-0.6337, 0.7, 4.223), (-0.5774, 0.7, 4.221), (-0.6226, 0.7, 4.221), (-0.5887, 0.7, 4.22), (-0.6113, 0.7, 4.22), (-0.6, 0.7, 4.22), (0.45, 0.75, 0.8), (0.45, 0.75, -0.8), (0.95, 0.75, -0.8), (0.95, 0.75, 0.8), (-0.95, 0.75, 0.8), (-0.95, 0.75, -0.8), (-0.45, 0.75, -0.8), (-0.45, 0.75, 0.8), (-0.25, 0.75, 0.75), (-0.25, 0.75, 0.45), (0.25, 0.75, 0.45), (0.25, 0.75, 0.75), (-0.25, 0.75, 0.15), (-0.25, 0.75, -0.15), (0.25, 0.75, -0.15), (0.25, 0.75, 0.15), (-0.25, 0.75, -0.45), (-0.25, 0.75, -0.75), (0.25, 0.75, -0.75), (0.25, 0.75, -0.45), (-0.9, 0.75, -1.1), (-0.9, 0.75, -2.9), (0.9, 0.75, -2.9), (0.9, 0.75, -1.1), (0.5, 0.75, -3.1), (0.5, 0.75, -3.3), (0.9, 0.75, -3.3), (0.9, 0.75, -3.1), (0.034, 0.75, -3.1), (0.034, 0.75, -3.3), (0.434, 0.75, -3.3), (0.434, 0.75, -3.1), (-0.434, 0.75, -3.1), (-0.434, 0.75, -3.3), (-0.034, 0.75, -3.3), (-0.034, 0.75, -3.1), (-0.9, 0.75, -3.1), (-0.9, 0.75, -3.3), (-0.5, 0.75, -3.3), (-0.5, 0.75, -3.1)], [], [(0, 1, 2), (1, 0, 3), (4, 5, 6), (5, 4, 7), (8, 9, 10), (11, 9, 8), (12, 9, 11), (13, 9, 12), (14, 9, 13), (15, 9, 14), (16, 9, 15), (3, 9, 16), (0, 9, 3), (17, 0, 18), (17, 18, 19), (17, 19, 20), (17, 20, 21), (17, 21, 22), (17, 22, 23), (17, 23, 24), (17, 24, 25), (17, 25, 26), (0, 17, 9), (27, 28, 29), (27, 30, 28), (27, 31, 30), (27, 32, 31), (27, 33, 32), (27, 34, 33), (27, 35, 34), (27, 5, 35), (27, 6, 5), (36, 6, 27), (6, 36, 37), (37, 36, 38), (38, 36, 39), (39, 36, 40), (40, 36, 41), (41, 36, 42), (42, 36, 43), (43, 36, 44), (44, 36, 45), (46, 33, 34), (47, 33, 46), (48, 33, 47), (33, 48, 49), (15, 50, 51), (14, 50, 15), (50, 14, 52), (52, 14, 53), (54, 28, 30), (55, 28, 54), (56, 28, 55), (57, 28, 56), (58, 28, 57), (59, 28, 58), (28, 59, 60), (8, 61, 11), (61, 8, 62), (62, 8, 63), (63, 8, 64), (64, 8, 65), (65, 8, 66), (66, 8, 67), (41, 68, 40), (41, 69, 68), (41, 70, 69), (70, 41, 71), (22, 72, 73), (22, 74, 72), (22, 75, 74), (75, 22, 21), (76, 30, 31), (77, 30, 76), (78, 30, 77), (79, 30, 78), (30, 79, 54), (11, 80, 12), (80, 11, 81), (81, 11, 82), (82, 11, 83), (83, 11, 61), (12, 84, 13), (84, 12, 85), (85, 12, 86), (86, 12, 80), (87, 31, 32), (88, 31, 87), (89, 31, 88), (31, 89, 76), (42, 71, 41), (42, 90, 71), (42, 91, 90), (91, 42, 92), (23, 93, 94), (23, 95, 93), (23, 73, 95), (73, 23, 22), (13, 53, 14), (53, 13, 96), (96, 13, 97), (97, 13, 84), (49, 32, 33), (98, 32, 49), (99, 32, 98), (32, 99, 87), (100, 35, 101), (35, 100, 34), (34, 100, 46), (16, 102, 103), (15, 102, 16), (102, 15, 51), (7, 35, 5), (35, 7, 101), (3, 103, 1), (103, 3, 16), (18, 2, 104), (2, 18, 0), (37, 4, 6), (4, 37, 105), (26, 106, 107), (26, 108, 106), (26, 109, 108), (109, 26, 25), (45, 110, 44), (45, 111, 110), (45, 112, 111), (112, 45, 113), (38, 105, 37), (105, 38, 114), (19, 104, 115), (104, 19, 18), (60, 29, 28), (116, 29, 60), (117, 29, 116), (29, 117, 118), (10, 67, 8), (67, 10, 119), (119, 10, 120), (120, 10, 121), (44, 122, 43), (44, 123, 122), (44, 124, 123), (44, 125, 124), (44, 126, 125), (44, 127, 126), (127, 44, 110), (25, 128, 109), (25, 129, 128), (25, 130, 129), (25, 131, 130), (25, 132, 131), (25, 133, 132), (133, 25, 24), (40, 134, 39), (40, 135, 134), (40, 136, 135), (136, 40, 68), (21, 137, 75), (21, 138, 137), (21, 139, 138), (139, 21, 20), (24, 140, 133), (24, 141, 140), (24, 142, 141), (24, 94, 142), (94, 24, 23), (43, 92, 42), (43, 143, 92), (43, 144, 143), (43, 145, 144), (145, 43, 122), (146, 38, 39), (38, 146, 114), (146, 39, 134), (20, 147, 139), (19, 147, 20), (147, 19, 115), (148, 36, 17), (36, 148, 149), (17, 150, 148), (17, 151, 150), (17, 152, 151), (17, 153, 152), (17, 154, 153), (17, 155, 154), (107, 17, 26), (17, 107, 155), (156, 36, 149), (157, 36, 156), (158, 36, 157), (159, 36, 158), (160, 36, 159), (161, 36, 160), (162, 36, 161), (113, 36, 162), (36, 113, 45), (163, 27, 164), (27, 165, 164), (27, 166, 165), (27, 167, 166), (27, 168, 167), (27, 169, 168), (27, 170, 169), (27, 171, 170), (118, 27, 29), (27, 118, 171), (27, 163, 9), (172, 9, 163), (173, 9, 172), (174, 9, 173), (175, 9, 174), (176, 9, 175), (177, 9, 176), (121, 9, 177), (9, 121, 10), (178, 179, 180), (179, 178, 181), (182, 183, 184), (183, 182, 185), (186, 187, 188), (187, 186, 189), (190, 191, 192), (191, 190, 193), (194, 195, 196), (195, 194, 197), (198, 199, 200), (199, 198, 201), (202, 203, 204), (203, 202, 205), (206, 207, 208), (207, 206, 209), (210, 211, 212), (211, 210, 213), (214, 215, 216), (215, 214, 217), (218, 219, 220), (219, 218, 221), (36, 222, 223), (224, 225, 222), (224, 226, 225), (227, 228, 229), (224, 230, 226), (224, 231, 230), (224, 232, 231), (224, 233, 232), (224, 234, 233), (235, 229, 236), (224, 237, 234), (224, 238, 237), (224, 239, 238), (240, 236, 241), (224, 242, 239), (224, 243, 242), (244, 241, 245), (224, 246, 243), (224, 247, 246), (248, 245, 249), (228, 227, 247), (229, 250, 227), (251, 249, 252), (229, 235, 250), (236, 240, 235), (253, 252, 254), (241, 244, 240), (245, 248, 244), (255, 254, 256), (249, 257, 248), (258, 256, 259), (249, 251, 257), (252, 253, 251), (260, 259, 261), (254, 255, 253), (262, 261, 263), (256, 258, 255), (259, 264, 258), (265, 263, 266), (259, 267, 264), (268, 266, 269), (264, 267, 270), (271, 270, 267), (272, 269, 273), (270, 271, 274), (275, 273, 276), (277, 274, 271), (274, 277, 278), (279, 276, 280), (281, 278, 277), (282, 280, 283), (278, 281, 284), (285, 284, 281), (286, 283, 287), (284, 285, 288), (289, 287, 290), (291, 288, 285), (288, 291, 292), (293, 290, 294), (295, 292, 291), (292, 295, 296), (297, 294, 298), (299, 296, 295), (300, 301, 299), (302, 298, 303), (301, 300, 304), (305, 304, 300), (306, 303, 307), (304, 305, 308), (309, 308, 305), (308, 309, 310), (311, 307, 312), (310, 313, 314), (315, 314, 313), (316, 312, 317), (318, 27, 319), (27, 320, 319), (27, 321, 320), (27, 322, 321), (27, 323, 322), (27, 324, 323), (27, 325, 324), (27, 326, 325), (27, 327, 326), (27, 328, 327), (27, 329, 328), (27, 330, 329), (27, 331, 330), (27, 332, 331), (27, 333, 332), (27, 334, 333), (27, 335, 334), (27, 336, 335), (27, 337, 336), (27, 338, 337), (27, 339, 338), (27, 340, 339), (27, 341, 340), (27, 342, 341), (27, 343, 342), (27, 344, 343), (27, 345, 344), (27, 346, 345), (347, 346, 27), (348, 349, 350), (349, 348, 351), (351, 348, 352), (353, 352, 348), (354, 353, 355), (356, 355, 357), (358, 357, 359), (360, 359, 361), (362, 361, 363), (364, 363, 365), (366, 365, 367), (368, 367, 369), (370, 369, 371), (372, 371, 373), (374, 373, 375), (376, 375, 377), (378, 377, 379), (380, 379, 381), (353, 354, 352), (382, 381, 383), (355, 356, 354), (357, 384, 356), (385, 383, 386), (357, 358, 384), (359, 360, 358), (361, 362, 360), (387, 386, 388), (363, 389, 362), (363, 364, 389), (390, 388, 391), (365, 366, 364), (367, 368, 366), (346, 347, 391), (369, 392, 368), (369, 370, 392), (371, 372, 370), (373, 374, 372), (375, 376, 374), (377, 393, 376), (377, 378, 393), (379, 380, 378), (381, 382, 380), (383, 385, 382), (386, 387, 385), (388, 390, 387), (391, 394, 390), (391, 347, 394), (394, 347, 395), (395, 347, 396), (396, 347, 397), (398, 399, 400), (401, 399, 402), (403, 404, 347), (405, 347, 404), (406, 347, 405), (407, 347, 406), (408, 347, 407), (409, 347, 408), (410, 347, 409), (411, 347, 410), (412, 347, 411), (413, 347, 412), (414, 347, 413), (415, 347, 414), (416, 347, 415), (417, 347, 416), (418, 347, 417), (419, 347, 418), (420, 347, 419), (421, 347, 420), (422, 347, 421), (423, 347, 422), (424, 347, 423), (425, 347, 424), (426, 347, 425), (427, 347, 426), (397, 347, 427), (27, 428, 347), (429, 430, 428), (430, 429, 431), (431, 432, 433), (434, 433, 432), (429, 428, 435), (27, 435, 428), (27, 436, 435), (437, 438, 436), (438, 437, 439), (439, 440, 441), (442, 441, 440), (437, 436, 443), (27, 443, 436), (27, 444, 443), (445, 446, 444), (446, 445, 447), (447, 448, 449), (450, 449, 448), (445, 444, 451), (27, 451, 444), (27, 452, 451), (453, 454, 452), (454, 453, 455), (456, 455, 453), (455, 456, 457), (453, 452, 458), (27, 458, 452), (27, 459, 458), (460, 461, 459), (461, 460, 462), (463, 462, 460), (459, 464, 460), (220, 464, 465), (466, 464, 459), (464, 466, 465), (208, 218, 467), (218, 208, 221), (207, 221, 208), (221, 207, 214), (204, 217, 207), (217, 204, 210), (208, 467, 466), (465, 466, 467), (9, 459, 27), (459, 9, 466), (200, 206, 468), (206, 200, 209), (209, 199, 202), (196, 202, 199), (200, 468, 469), (466, 9, 468), (468, 9, 469), (192, 198, 470), (198, 192, 201), (201, 191, 194), (188, 194, 191), (192, 470, 471), (469, 9, 470), (470, 9, 471), (184, 190, 472), (190, 184, 193), (193, 183, 186), (180, 186, 183), (184, 472, 473), (471, 9, 472), (472, 9, 473), (9, 182, 474), (182, 9, 185), (185, 9, 178), (17, 178, 9), (178, 17, 181), (473, 9, 474), (475, 27, 318), (476, 27, 475), (477, 27, 476), (27, 477, 36), (478, 36, 477), (479, 36, 478), (480, 36, 479), (481, 36, 480), (482, 36, 481), (483, 36, 482), (484, 36, 483), (485, 36, 484), (222, 485, 486), (222, 486, 487), (222, 487, 488), (222, 488, 489), (222, 489, 490), (222, 490, 491), (222, 491, 224), (247, 224, 228), (222, 36, 485), (492, 36, 223), (493, 36, 492), (494, 36, 493), (495, 36, 494), (496, 36, 495), (497, 36, 496), (498, 36, 497), (499, 36, 498), (500, 36, 499), (501, 36, 500), (502, 36, 501), (503, 36, 502), (504, 36, 503), (505, 36, 504), (506, 36, 505), (507, 36, 506), (508, 36, 507), (509, 36, 508), (510, 36, 509), (511, 36, 510), (512, 36, 511), (513, 36, 512), (514, 36, 513), (515, 36, 514), (516, 36, 515), (517, 36, 516), (518, 517, 519), (520, 519, 521), (522, 521, 523), (524, 523, 525), (526, 317, 527), (528, 527, 529), (530, 529, 531), (532, 531, 533), (534, 533, 535), (536, 350, 349), (350, 536, 537), (283, 286, 282), (280, 282, 538), (280, 538, 279), (269, 272, 268), (313, 310, 309), (539, 540, 541), (542, 541, 540), (541, 542, 543), (544, 543, 542), (543, 544, 545), (546, 547, 548), (547, 546, 549), (550, 549, 546), (549, 550, 551), (552, 551, 550), (551, 552, 553), (554, 553, 552), (553, 554, 555), (556, 555, 554), (555, 556, 557), (558, 557, 556), (557, 558, 559), (560, 559, 558), (559, 560, 561), (562, 561, 560), (561, 562, 563), (564, 563, 562), (563, 564, 565), (566, 565, 564), (565, 566, 567), (568, 567, 566), (567, 568, 569), (570, 569, 568), (569, 570, 571), (572, 571, 570), (571, 572, 525), (524, 525, 572), (523, 524, 522), (521, 522, 520), (519, 520, 518), (517, 518, 573), (517, 573, 36), (574, 36, 573), (575, 36, 574), (576, 36, 575), (577, 36, 576), (578, 577, 579), (578, 579, 580), (578, 580, 581), (578, 581, 582), (400, 399, 401), (583, 402, 399), (584, 402, 583), (402, 584, 585), (578, 585, 584), (585, 578, 586), (586, 578, 587), (587, 578, 588), (588, 578, 589), (589, 578, 590), (590, 578, 591), (591, 578, 592), (592, 578, 593), (578, 594, 593), (578, 595, 594), (578, 596, 595), (578, 597, 596), (578, 598, 597), (578, 599, 598), (578, 600, 599), (578, 601, 600), (578, 602, 601), (578, 603, 602), (578, 604, 603), (578, 605, 604), (578, 606, 605), (578, 607, 606), (578, 582, 607), (577, 578, 36), (608, 36, 578), (431, 429, 432), (433, 434, 609), (610, 609, 434), (609, 610, 608), (611, 608, 610), (611, 36, 608), (612, 36, 611), (439, 437, 440), (441, 442, 613), (614, 613, 442), (613, 614, 612), (615, 612, 614), (615, 36, 612), (616, 36, 615), (447, 445, 448), (449, 450, 617), (618, 617, 450), (617, 618, 616), (619, 616, 618), (619, 36, 616), (620, 36, 619), (621, 457, 456), (622, 457, 621), (623, 620, 622), (623, 36, 620), (624, 36, 623), (462, 463, 624), (625, 624, 463), (219, 464, 220), (216, 464, 219), (464, 216, 625), (215, 625, 216), (212, 625, 215), (211, 625, 212), (626, 625, 211), (627, 625, 626), (627, 626, 628), (214, 207, 217), (203, 210, 204), (210, 203, 213), (213, 203, 628), (627, 628, 203), (625, 627, 624), (17, 624, 627), (17, 627, 629), (209, 200, 199), (202, 196, 205), (195, 205, 196), (205, 195, 629), (630, 629, 195), (17, 629, 630), (17, 630, 631), (201, 192, 191), (194, 188, 197), (187, 197, 188), (197, 187, 631), (632, 631, 187), (17, 631, 632), (17, 632, 633), (193, 184, 183), (186, 180, 189), (179, 189, 180), (189, 179, 633), (634, 633, 179), (17, 633, 634), (17, 634, 635), (624, 17, 36), (181, 17, 635), (457, 622, 636), (453, 637, 456), (637, 638, 639), (453, 638, 637), (453, 640, 638), (640, 641, 642), (461, 640, 453), (640, 461, 641), (643, 461, 644), (641, 461, 643), (457, 618, 450), (618, 457, 636), (454, 448, 445), (448, 454, 455), (449, 614, 442), (614, 449, 617), (446, 440, 437), (440, 446, 447), (441, 610, 434), (610, 441, 613), (438, 432, 429), (432, 438, 439), (433, 584, 583), (584, 433, 609), (430, 399, 403), (399, 430, 431), (645, 545, 544), (646, 548, 547), (545, 645, 647), (548, 646, 648), (649, 647, 645), (650, 648, 646), (651, 652, 653), (648, 650, 654), (655, 653, 652), (656, 654, 650), (653, 655, 657), (654, 656, 658), (659, 657, 655), (660, 658, 656), (661, 662, 663), (658, 660, 664), (664, 663, 662), (663, 664, 660), (657, 659, 661), (662, 661, 659), (647, 649, 651), (652, 651, 649), (665, 542, 540), (665, 666, 542), (667, 666, 665), (667, 668, 666), (669, 668, 667), (669, 670, 668), (671, 670, 669), (671, 672, 670), (673, 672, 671), (673, 674, 672), (675, 674, 673), (675, 676, 674), (677, 676, 675), (677, 678, 676), (679, 678, 677), (679, 680, 678), (681, 680, 679), (681, 682, 680), (683, 682, 681), (683, 684, 682), (685, 684, 683), (685, 686, 684), (687, 686, 685), (687, 688, 686), (689, 688, 687), (689, 690, 688), (691, 690, 689), (691, 692, 690), (693, 692, 691), (693, 694, 692), (695, 694, 693), (695, 696, 694), (697, 696, 695), (697, 698, 696), (699, 698, 697), (699, 700, 698), (701, 700, 699), (701, 702, 700), (703, 702, 701), (703, 704, 702), (705, 704, 703), (705, 706, 704), (707, 706, 705), (707, 708, 706), (709, 708, 707), (709, 710, 708), (711, 710, 709), (711, 712, 710), (713, 712, 711), (713, 714, 712), (715, 714, 713), (715, 716, 714), (717, 716, 715), (717, 718, 716), (719, 718, 717), (719, 720, 718), (721, 720, 719), (721, 722, 720), (723, 722, 721), (723, 724, 722), (725, 724, 723), (725, 726, 724), (727, 726, 725), (727, 728, 726), (729, 728, 727), (729, 730, 728), (731, 730, 729), (731, 732, 730), (733, 732, 731), (733, 734, 732), (735, 734, 733), (735, 736, 734), (737, 736, 735), (737, 738, 736), (739, 738, 737), (739, 740, 738), (402, 740, 739), (740, 402, 585), (741, 742, 743), (540, 539, 744), (745, 743, 742), (746, 744, 539), (743, 745, 746), (744, 746, 745), (314, 315, 741), (742, 741, 315), (266, 268, 747), (296, 299, 301), (266, 747, 265), (259, 260, 267), (263, 265, 262), (261, 262, 260), (748, 262, 265), (748, 749, 262), (750, 749, 748), (750, 751, 749), (752, 751, 750), (752, 753, 751), (754, 753, 752), (754, 755, 753), (756, 755, 754), (756, 757, 755), (758, 757, 756), (758, 759, 757), (760, 759, 758), (760, 761, 759), (762, 761, 760), (762, 763, 761), (764, 763, 762), (764, 765, 763), (766, 765, 764), (766, 767, 765), (768, 767, 766), (768, 769, 767), (770, 769, 768), (770, 771, 769), (772, 771, 770), (772, 773, 771), (774, 773, 772), (774, 775, 773), (776, 775, 774), (776, 777, 775), (778, 777, 776), (778, 779, 777), (780, 779, 778), (780, 781, 779), (782, 781, 780), (782, 783, 781), (784, 783, 782), (784, 785, 783), (786, 785, 784), (786, 787, 785), (788, 787, 786), (788, 789, 787), (790, 789, 788), (790, 791, 789), (792, 791, 790), (792, 793, 791), (794, 793, 792), (794, 795, 793), (796, 795, 794), (796, 797, 795), (798, 797, 796), (798, 799, 797), (800, 799, 798), (800, 801, 799), (802, 801, 800), (802, 803, 801), (804, 803, 802), (804, 805, 803), (806, 805, 804), (806, 807, 805), (808, 807, 806), (808, 809, 807), (810, 809, 808), (810, 811, 809), (812, 811, 810), (812, 813, 811), (814, 813, 812), (814, 815, 813), (816, 815, 814), (816, 817, 815), (818, 817, 816), (818, 819, 817), (820, 819, 818), (820, 821, 819), (822, 821, 820), (822, 823, 821), (824, 823, 822), (824, 825, 823), (826, 825, 824), (826, 827, 825), (828, 827, 826), (828, 829, 827), (830, 829, 828), (830, 831, 829), (401, 831, 830), (831, 401, 402), (276, 279, 275), (273, 275, 272), (832, 537, 536), (287, 289, 286), (833, 537, 832), (290, 834, 289), (537, 833, 535), (290, 293, 834), (534, 535, 833), (294, 297, 293), (533, 534, 835), (298, 302, 297), (533, 835, 532), (303, 836, 302), (531, 532, 530), (303, 306, 836), (529, 530, 528), (307, 311, 306), (527, 528, 837), (312, 838, 311), (527, 837, 526), (312, 316, 838), (317, 526, 839), (317, 839, 316), (840, 839, 526), (840, 841, 839), (842, 841, 840), (842, 843, 841), (844, 843, 842), (844, 845, 843), (846, 845, 844), (846, 847, 845), (848, 847, 846), (848, 849, 847), (850, 849, 848), (850, 851, 849), (852, 851, 850), (852, 853, 851), (854, 853, 852), (854, 855, 853), (856, 855, 854), (856, 857, 855), (858, 857, 856), (858, 859, 857), (860, 859, 858), (860, 861, 859), (862, 861, 860), (862, 863, 861), (864, 863, 862), (864, 865, 863), (866, 865, 864), (866, 867, 865), (868, 867, 866), (868, 869, 867), (870, 869, 868), (870, 871, 869), (872, 871, 870), (872, 873, 871), (874, 873, 872), (874, 875, 873), (876, 875, 874), (876, 877, 875), (878, 877, 876), (878, 879, 877), (880, 879, 878), (880, 881, 879), (882, 881, 880), (882, 883, 881), (884, 883, 882), (884, 885, 883), (886, 885, 884), (886, 887, 885), (888, 887, 886), (888, 889, 887), (403, 888, 890), (888, 403, 889), (403, 890, 891), (889, 403, 892), (403, 891, 893), (892, 403, 894), (403, 893, 895), (894, 403, 896), (403, 895, 897), (896, 403, 898), (403, 897, 899), (898, 403, 900), (403, 899, 901), (900, 403, 902), (403, 901, 903), (902, 403, 904), (403, 903, 905), (399, 904, 403), (403, 905, 906), (904, 399, 907), (403, 906, 908), (907, 399, 909), (403, 908, 910), (909, 399, 911), (403, 910, 404), (911, 399, 398), (636, 622, 620), (639, 622, 621), (912, 639, 638), (912, 622, 639), (642, 622, 912), (913, 642, 641), (462, 642, 913), (462, 913, 644), (642, 462, 622), (462, 644, 461), (102, 1, 103), (102, 2, 1), (102, 104, 2), (147, 104, 102), (104, 147, 115), (7, 100, 101), (4, 100, 7), (105, 100, 4), (146, 105, 114), (105, 146, 100), (149, 165, 156), (165, 149, 164), (125, 56, 124), (56, 125, 57), (161, 171, 162), (171, 161, 170), (90, 89, 88), (89, 90, 91), (158, 168, 159), (168, 158, 167), (85, 97, 84), (85, 72, 97), (95, 72, 85), (72, 95, 73), (63, 132, 62), (132, 63, 131), (150, 163, 148), (163, 150, 172), (129, 66, 128), (66, 129, 65), (48, 98, 49), (136, 98, 48), (69, 136, 68), (136, 69, 98), (144, 79, 78), (79, 144, 145), (123, 56, 55), (56, 123, 124), (143, 78, 77), (78, 143, 144), (99, 88, 87), (70, 88, 99), (90, 70, 71), (70, 90, 88), (111, 127, 110), (127, 111, 59), (116, 59, 111), (59, 116, 60), (162, 112, 113), (112, 162, 117), (171, 117, 162), (117, 171, 118), (127, 58, 126), (58, 127, 59), (159, 169, 160), (169, 159, 168), (156, 166, 157), (166, 156, 165), (50, 102, 51), (50, 147, 102), (138, 147, 50), (147, 138, 139), (96, 52, 53), (96, 137, 52), (74, 137, 96), (137, 74, 75), (86, 95, 85), (95, 86, 93), (131, 64, 130), (64, 131, 63), (62, 83, 61), (62, 140, 83), (132, 140, 62), (140, 132, 133), (82, 142, 81), (142, 82, 141), (153, 174, 152), (174, 153, 175), (151, 172, 150), (172, 151, 173), (148, 164, 149), (164, 148, 163), (106, 155, 107), (155, 106, 177), (120, 177, 106), (177, 120, 121), (154, 175, 153), (175, 154, 176), (128, 108, 109), (108, 128, 119), (66, 119, 128), (119, 66, 67), (79, 55, 54), (145, 55, 79), (123, 145, 122), (145, 123, 55), (89, 77, 76), (91, 77, 89), (143, 91, 92), (91, 143, 77), (69, 99, 98), (99, 69, 70), (100, 47, 46), (146, 47, 100), (135, 146, 134), (146, 135, 47), (112, 116, 111), (116, 112, 117), (126, 57, 125), (57, 126, 58), (160, 170, 161), (170, 160, 169), (52, 138, 50), (138, 52, 137), (97, 74, 96), (74, 97, 72), (81, 86, 80), (81, 93, 86), (142, 93, 81), (93, 142, 94), (130, 65, 129), (65, 130, 64), (83, 141, 82), (141, 83, 140), (152, 173, 151), (173, 152, 174), (155, 176, 154), (176, 155, 177), (108, 120, 106), (120, 108, 119), (135, 48, 47), (48, 135, 136), (157, 167, 158), (167, 157, 166), (395, 914, 915), (914, 395, 396), (394, 915, 916), (915, 394, 395), (864, 917, 918), (917, 864, 862), (919, 352, 920), (352, 919, 351), (921, 534, 922), (534, 921, 835), (380, 923, 924), (923, 380, 382), (925, 536, 926), (536, 925, 832), (927, 370, 928), (370, 927, 392), (858, 929, 930), (929, 858, 856), (846, 931, 932), (931, 846, 844), (848, 932, 933), (932, 848, 846), (860, 930, 934), (930, 860, 858), (926, 349, 935), (349, 926, 536), (421, 936, 937), (936, 421, 420), (878, 938, 939), (938, 878, 876), (940, 919, 920), (941, 919, 940), (941, 935, 919), (942, 935, 941), (942, 926, 935), (943, 926, 942), (943, 925, 926), (944, 925, 943), (944, 945, 925), (946, 945, 944), (946, 922, 945), (947, 922, 946), (947, 921, 922), (948, 921, 947), (948, 949, 921), (950, 949, 948), (950, 951, 949), (952, 951, 950), (952, 953, 951), (927, 953, 952), (927, 954, 953), (928, 954, 927), (928, 955, 954), (956, 955, 928), (956, 957, 955), (958, 957, 956), (958, 959, 957), (960, 959, 958), (960, 931, 959), (961, 931, 960), (961, 932, 931), (962, 932, 961), (962, 933, 932), (924, 933, 962), (924, 963, 933), (923, 963, 924), (923, 964, 963), (965, 964, 923), (965, 966, 964), (967, 966, 965), (967, 929, 966), (968, 929, 967), (968, 930, 929), (916, 930, 968), (916, 934, 930), (915, 934, 916), (915, 917, 934), (914, 917, 915), (914, 918, 917), (969, 918, 914), (969, 970, 918), (971, 970, 969), (971, 972, 970), (973, 972, 971), (973, 974, 972), (975, 974, 973), (975, 976, 974), (977, 976, 975), (977, 978, 976), (979, 978, 977), (979, 938, 978), (980, 938, 979), (980, 939, 938), (937, 939, 980), (937, 981, 939), (936, 981, 937), (936, 982, 981), (983, 982, 936), (983, 984, 982), (985, 984, 983), (985, 986, 984), (987, 986, 985), (987, 988, 986), (989, 988, 987), (989, 990, 988), (991, 990, 989), (991, 992, 990), (993, 992, 991), (993, 994, 992), (995, 994, 993), (995, 996, 994), (997, 996, 995), (997, 998, 996), (999, 998, 997), (999, 1000, 998), (1001, 1000, 999), (1001, 1002, 1000), (1003, 1002, 1001), (1003, 1004, 1002), (1005, 1004, 1003), (1005, 1006, 1004), (1007, 1006, 1005), (1007, 1008, 1006), (1009, 1008, 1007), (1009, 1010, 1008), (1011, 1010, 1009), (1011, 1012, 1010), (1012, 1011, 1013), (405, 1009, 406), (1009, 405, 1011), (387, 968, 967), (968, 387, 390), (390, 916, 968), (916, 390, 394), (385, 967, 965), (967, 385, 387), (374, 960, 958), (960, 374, 376), (376, 961, 960), (961, 376, 393), (378, 924, 962), (924, 378, 380), (940, 356, 941), (356, 940, 354), (943, 360, 944), (360, 943, 358), (946, 389, 947), (389, 946, 362), (948, 366, 950), (366, 948, 364), (950, 368, 952), (368, 950, 366), (852, 963, 964), (963, 852, 850), (854, 964, 966), (964, 854, 852), (856, 966, 929), (966, 856, 854), (862, 934, 917), (934, 862, 860), (954, 528, 953), (528, 954, 837), (949, 835, 921), (835, 949, 532), (945, 832, 925), (832, 945, 833), (922, 833, 945), (833, 922, 534), (935, 351, 919), (351, 935, 349), (396, 969, 914), (969, 396, 397), (411, 997, 412), (997, 411, 999), (903, 1006, 905), (1006, 903, 1004), (866, 918, 970), (918, 866, 864), (407, 1005, 408), (1005, 407, 1007), (404, 1011, 405), (1011, 404, 1013), (408, 1003, 409), (1003, 408, 1005), (382, 965, 923), (965, 382, 385), (372, 958, 956), (958, 372, 374), (370, 956, 928), (956, 370, 372), (393, 962, 961), (962, 393, 378), (944, 362, 946), (362, 944, 360), (942, 358, 943), (358, 942, 384), (941, 384, 942), (384, 941, 356), (920, 354, 940), (354, 920, 352), (947, 364, 948), (364, 947, 389), (952, 392, 927), (392, 952, 368), (844, 959, 931), (959, 844, 842), (842, 957, 959), (957, 842, 840), (850, 933, 963), (933, 850, 848), (955, 837, 954), (837, 955, 526), (840, 955, 957), (955, 840, 526), (951, 532, 949), (532, 951, 530), (953, 530, 951), (530, 953, 528), (397, 971, 969), (971, 397, 427), (422, 937, 980), (937, 422, 421), (424, 979, 977), (979, 424, 423), (425, 977, 975), (977, 425, 424), (426, 975, 973), (975, 426, 425), (420, 983, 936), (983, 420, 419), (417, 989, 987), (989, 417, 416), (888, 990, 890), (990, 888, 988), (868, 970, 972), (970, 868, 866), (870, 972, 974), (972, 870, 868), (406, 1007, 407), (1007, 406, 1009), (409, 1001, 410), (1001, 409, 1003), (410, 999, 411), (999, 410, 1001), (423, 980, 979), (980, 423, 422), (427, 973, 971), (973, 427, 426), (419, 985, 983), (985, 419, 418), (418, 987, 985), (987, 418, 417), (414, 991, 415), (991, 414, 993), (415, 989, 416), (989, 415, 991), (413, 993, 414), (993, 413, 995), (910, 1013, 404), (1013, 910, 1012), (901, 1004, 903), (1004, 901, 1002), (882, 981, 982), (981, 882, 880), (880, 939, 981), (939, 880, 878), (876, 978, 938), (978, 876, 874), (872, 974, 976), (974, 872, 870), (412, 995, 413), (995, 412, 997), (908, 1012, 910), (1012, 908, 1010), (899, 1002, 901), (1002, 899, 1000), (895, 998, 897), (998, 895, 996), (891, 994, 893), (994, 891, 992), (890, 992, 891), (992, 890, 990), (888, 986, 988), (986, 888, 886), (874, 976, 978), (976, 874, 872), (897, 1000, 899), (1000, 897, 998), (893, 996, 895), (996, 893, 994), (905, 1008, 906), (1008, 905, 1006), (906, 1010, 908), (1010, 906, 1008), (884, 982, 984), (982, 884, 882), (886, 984, 986), (984, 886, 884), (863, 1014, 1015), (1014, 863, 865), (861, 1015, 1016), (1015, 861, 863), (782, 1017, 1018), (1017, 782, 780), (1019, 282, 1020), (282, 1019, 538), (839, 1021, 1022), (1021, 839, 841), (758, 1023, 1024), (1023, 758, 756), (1025, 747, 1026), (747, 1025, 265), (851, 1027, 1028), (1027, 851, 853), (764, 1029, 1030), (1029, 764, 762), (1031, 275, 1032), (275, 1031, 272), (857, 1033, 1034), (1033, 857, 859), (1035, 834, 1036), (834, 1035, 289), (1037, 839, 1022), (839, 1037, 316), (776, 1038, 1039), (1038, 776, 774), (766, 1030, 1040), (1030, 766, 764), (778, 1039, 1041), (1039, 778, 776), (1042, 750, 1043), (750, 1042, 752), (1023, 754, 1044), (754, 1023, 756), (1032, 279, 1045), (279, 1032, 275), (875, 1046, 1047), (1046, 875, 877), (871, 1048, 1049), (1048, 871, 873), (883, 1050, 1051), (1050, 883, 885), (802, 1052, 1053), (1052, 802, 800), (796, 1054, 1055), (1054, 796, 794), (400, 1056, 398), (1056, 400, 1057), (859, 1016, 1033), (1016, 859, 861), (853, 1058, 1027), (1058, 853, 855), (843, 1059, 1060), (1059, 843, 845), (845, 1061, 1059), (1061, 845, 847), (849, 1028, 1062), (1028, 849, 851), (1063, 289, 1035), (289, 1063, 286), (1064, 297, 1065), (297, 1064, 293), (1066, 836, 1067), (836, 1066, 302), (1068, 311, 1069), (311, 1068, 306), (1069, 838, 1070), (838, 1069, 311), (762, 1071, 1029), (1071, 762, 760), (770, 1072, 1073), (1072, 770, 768), (772, 1073, 1074), (1073, 772, 770), (774, 1074, 1038), (1074, 774, 772), (780, 1041, 1017), (1041, 780, 778), (1044, 752, 1042), (752, 1044, 754), (1075, 265, 1025), (265, 1075, 748), (1043, 748, 1075), (748, 1043, 750), (1076, 272, 1031), (272, 1076, 268), (1026, 268, 1076), (268, 1026, 747), (1045, 538, 1019), (538, 1045, 279), (865, 1077, 1014), (1077, 865, 867), (887, 1078, 1079), (1078, 887, 889), (902, 1080, 900), (1080, 902, 1081), (881, 1051, 1082), (1051, 881, 883), (822, 1083, 824), (1083, 822, 1084), (790, 1085, 1086), (1085, 790, 788), (784, 1018, 1087), (1018, 784, 782), (911, 1088, 909), (1088, 911, 1089), (401, 1057, 400), (1057, 401, 1090), (909, 1091, 907), (1091, 909, 1088), (855, 1034, 1058), (1034, 855, 857), (841, 1060, 1021), (1060, 841, 843), (847, 1062, 1061), (1062, 847, 849), (1065, 302, 1066), (302, 1065, 297), (1036, 293, 1064), (293, 1036, 834), (1020, 286, 1063), (286, 1020, 282), (1067, 306, 1068), (306, 1067, 836), (1070, 316, 1037), (316, 1070, 838), (760, 1024, 1071), (1024, 760, 758), (768, 1040, 1072), (1040, 768, 766), (867, 1092, 1077), (1092, 867, 869), (873, 1047, 1048), (1047, 873, 875), (885, 1079, 1050), (1079, 885, 887), (892, 1078, 889), (1078, 892, 1093), (828, 1094, 830), (1094, 828, 1095), (808, 1096, 1097), (1096, 808, 806), (1063, 1019, 1020), (1035, 1019, 1063), (1035, 1045, 1019), (1036, 1045, 1035), (1036, 1032, 1045), (1064, 1032, 1036), (1064, 1031, 1032), (1065, 1031, 1064), (1065, 1076, 1031), (1066, 1076, 1065), (1066, 1026, 1076), (1067, 1026, 1066), (1067, 1025, 1026), (1068, 1025, 1067), (1068, 1075, 1025), (1069, 1075, 1068), (1069, 1043, 1075), (1070, 1043, 1069), (1070, 1042, 1043), (1037, 1042, 1070), (1037, 1044, 1042), (1022, 1044, 1037), (1022, 1023, 1044), (1021, 1023, 1022), (1021, 1024, 1023), (1060, 1024, 1021), (1060, 1071, 1024), (1059, 1071, 1060), (1059, 1029, 1071), (1061, 1029, 1059), (1061, 1030, 1029), (1062, 1030, 1061), (1062, 1040, 1030), (1028, 1040, 1062), (1028, 1072, 1040), (1027, 1072, 1028), (1027, 1073, 1072), (1058, 1073, 1027), (1058, 1074, 1073), (1034, 1074, 1058), (1034, 1038, 1074), (1033, 1038, 1034), (1033, 1039, 1038), (1016, 1039, 1033), (1016, 1041, 1039), (1015, 1041, 1016), (1015, 1017, 1041), (1014, 1017, 1015), (1014, 1018, 1017), (1077, 1018, 1014), (1077, 1087, 1018), (1092, 1087, 1077), (1092, 1098, 1087), (1049, 1098, 1092), (1049, 1085, 1098), (1048, 1085, 1049), (1048, 1086, 1085), (1047, 1086, 1048), (1047, 1099, 1086), (1046, 1099, 1047), (1046, 1054, 1099), (1100, 1054, 1046), (1100, 1055, 1054), (1082, 1055, 1100), (1082, 1101, 1055), (1051, 1101, 1082), (1051, 1052, 1101), (1050, 1052, 1051), (1050, 1053, 1052), (1079, 1053, 1050), (1079, 1102, 1053), (1078, 1102, 1079), (1078, 1096, 1102), (1093, 1096, 1078), (1093, 1097, 1096), (1103, 1097, 1093), (1103, 1104, 1097), (1105, 1104, 1103), (1105, 1106, 1104), (1107, 1106, 1105), (1107, 1108, 1106), (1080, 1108, 1107), (1080, 1109, 1108), (1081, 1109, 1080), (1081, 1110, 1109), (1111, 1110, 1081), (1111, 1112, 1110), (1091, 1112, 1111), (1091, 1084, 1112), (1088, 1084, 1091), (1088, 1083, 1084), (1089, 1083, 1088), (1089, 1113, 1083), (1056, 1113, 1089), (1056, 1095, 1113), (1057, 1095, 1056), (1057, 1094, 1095), (1094, 1057, 1090), (398, 1089, 911), (1089, 398, 1056), (907, 1111, 904), (1111, 907, 1091), (904, 1081, 902), (1081, 904, 1111), (869, 1049, 1092), (1049, 869, 871), (896, 1103, 894), (1103, 896, 1105), (894, 1093, 892), (1093, 894, 1103), (879, 1082, 1100), (1082, 879, 881), (877, 1100, 1046), (1100, 877, 879), (830, 1090, 401), (1090, 830, 1094), (820, 1084, 822), (1084, 820, 1112), (800, 1101, 1052), (1101, 800, 798), (794, 1099, 1054), (1099, 794, 792), (786, 1087, 1098), (1087, 786, 784), (788, 1098, 1085), (1098, 788, 786), (898, 1105, 896), (1105, 898, 1107), (900, 1107, 898), (1107, 900, 1080), (824, 1113, 826), (1113, 824, 1083), (818, 1112, 820), (1112, 818, 1110), (812, 1108, 814), (1108, 812, 1106), (816, 1110, 818), (1110, 816, 1109), (810, 1106, 812), (1106, 810, 1104), (808, 1104, 810), (1104, 808, 1097), (798, 1055, 1101), (1055, 798, 796), (804, 1053, 1102), (1053, 804, 802), (806, 1102, 1096), (1102, 806, 804), (792, 1086, 1099), (1086, 792, 790), (826, 1095, 828), (1095, 826, 1113), (814, 1109, 816), (1109, 814, 1108), (781, 1114, 1115), (1114, 781, 783), (779, 1115, 1116), (1115, 779, 781), (691, 1117, 1118), (1117, 691, 689), (1119, 291, 1120), (291, 1119, 295), (757, 1121, 1122), (1121, 757, 759), (1123, 313, 1124), (313, 1123, 315), (769, 1125, 1126), (1125, 769, 771), (1127, 300, 1128), (300, 1127, 305), (1129, 757, 1122), (757, 1129, 755), (685, 1130, 1131), (1130, 685, 683), (673, 1132, 1133), (1132, 673, 671), (675, 1133, 1134), (1133, 675, 673), (687, 1131, 1135), (1131, 687, 685), (1128, 299, 1136), (299, 1128, 300), (799, 1137, 1138), (1137, 799, 801), (715, 1139, 1140), (1139, 715, 713), (705, 1141, 1142), (1141, 705, 703), (1143, 1119, 1120), (1144, 1119, 1143), (1144, 1136, 1119), (1145, 1136, 1144), (1145, 1128, 1136), (1146, 1128, 1145), (1146, 1127, 1128), (1147, 1127, 1146), (1147, 1148, 1127), (1149, 1148, 1147), (1149, 1124, 1148), (1150, 1124, 1149), (1150, 1123, 1124), (1151, 1123, 1150), (1151, 1152, 1123), (1153, 1152, 1151), (1153, 1154, 1152), (1155, 1154, 1153), (1155, 1156, 1154), (1129, 1156, 1155), (1129, 1157, 1156), (1122, 1157, 1129), (1122, 1158, 1157), (1121, 1158, 1122), (1121, 1159, 1158), (1160, 1159, 1121), (1160, 1161, 1159), (1162, 1161, 1160), (1162, 1132, 1161), (1163, 1132, 1162), (1163, 1133, 1132), (1164, 1133, 1163), (1164, 1134, 1133), (1126, 1134, 1164), (1126, 1165, 1134), (1125, 1165, 1126), (1125, 1166, 1165), (1167, 1166, 1125), (1167, 1168, 1166), (1169, 1168, 1167), (1169, 1130, 1168), (1170, 1130, 1169), (1170, 1131, 1130), (1116, 1131, 1170), (1116, 1135, 1131), (1115, 1135, 1116), (1115, 1117, 1135), (1114, 1117, 1115), (1114, 1118, 1117), (1171, 1118, 1114), (1171, 1172, 1118), (1173, 1172, 1171), (1173, 1174, 1172), (1175, 1174, 1173), (1175, 1176, 1174), (1177, 1176, 1175), (1177, 1178, 1176), (1179, 1178, 1177), (1179, 1180, 1178), (1181, 1180, 1179), (1181, 1141, 1180), (1182, 1141, 1181), (1182, 1142, 1141), (1138, 1142, 1182), (1138, 1183, 1142), (1137, 1183, 1138), (1137, 1184, 1183), (1185, 1184, 1137), (1185, 1186, 1184), (1187, 1186, 1185), (1187, 1139, 1186), (1188, 1139, 1187), (1188, 1140, 1139), (1189, 1140, 1188), (1189, 1190, 1140), (1191, 1190, 1189), (1191, 1192, 1190), (1193, 1192, 1191), (1193, 1194, 1192), (1195, 1194, 1193), (1195, 1196, 1194), (1197, 1196, 1195), (1197, 1198, 1196), (1199, 1198, 1197), (1199, 1200, 1198), (1201, 1200, 1199), (1201, 1202, 1200), (1203, 1202, 1201), (1203, 1204, 1202), (1205, 1204, 1203), (1205, 1206, 1204), (1207, 1206, 1205), (1207, 1208, 1206), (1209, 1208, 1207), (1209, 1210, 1208), (1211, 1210, 1209), (1211, 1212, 1210), (1212, 1211, 1213), (831, 1209, 829), (1209, 831, 1211), (775, 1170, 1169), (1170, 775, 777), (777, 1116, 1170), (1116, 777, 779), (773, 1169, 1167), (1169, 773, 775), (761, 1162, 1160), (1162, 761, 763), (763, 1163, 1162), (1163, 763, 765), (767, 1126, 1164), (1126, 767, 769), (1143, 281, 1144), (281, 1143, 285), (1146, 267, 1147), (267, 1146, 271), (1149, 262, 1150), (262, 1149, 260), (1151, 751, 1153), (751, 1151, 749), (679, 1165, 1166), (1165, 679, 677), (681, 1166, 1168), (1166, 681, 679), (683, 1168, 1130), (1168, 683, 681), (689, 1135, 1117), (1135, 689, 687), (1157, 744, 1156), (744, 1157, 540), (1152, 315, 1123), (315, 1152, 742), (1148, 305, 1127), (305, 1148, 309), (1124, 309, 1148), (309, 1124, 313), (1136, 295, 1119), (295, 1136, 299), (783, 1171, 1114), (1171, 783, 785), (819, 1197, 817), (1197, 819, 1199), (731, 1206, 733), (1206, 731, 1204), (693, 1118, 1172), (1118, 693, 691), (827, 1205, 825), (1205, 827, 1207), (402, 1211, 831), (1211, 402, 1213), (825, 1203, 823), (1203, 825, 1205), (771, 1167, 1125), (1167, 771, 773), (759, 1160, 1121), (1160, 759, 761), (765, 1164, 1163), (1164, 765, 767), (1147, 260, 1149), (260, 1147, 267), (1145, 271, 1146), (271, 1145, 277), (1144, 277, 1145), (277, 1144, 281), (1120, 285, 1143), (285, 1120, 291), (1150, 749, 1151), (749, 1150, 262), (1155, 755, 1129), (755, 1155, 753), (1153, 753, 1155), (753, 1153, 751), (671, 1161, 1132), (1161, 671, 669), (669, 1159, 1161), (1159, 669, 667), (677, 1134, 1165), (1134, 677, 675), (1158, 540, 1157), (540, 1158, 665), (667, 1158, 1159), (1158, 667, 665), (1154, 742, 1152), (742, 1154, 745), (1156, 745, 1154), (745, 1156, 744), (785, 1173, 1171), (1173, 785, 787), (797, 1138, 1182), (1138, 797, 799), (793, 1181, 1179), (1181, 793, 795), (791, 1179, 1177), (1179, 791, 793), (789, 1177, 1175), (1177, 789, 791), (801, 1185, 1137), (1185, 801, 803), (807, 1189, 1188), (1189, 807, 809), (695, 1172, 1174), (1172, 695, 693), (697, 1174, 1176), (1174, 697, 695), (829, 1207, 827), (1207, 829, 1209), (823, 1201, 821), (1201, 823, 1203), (821, 1199, 819), (1199, 821, 1201), (795, 1182, 1181), (1182, 795, 797), (787, 1175, 1173), (1175, 787, 789), (803, 1187, 1185), (1187, 803, 805), (805, 1188, 1187), (1188, 805, 807), (813, 1191, 811), (1191, 813, 1193), (811, 1189, 809), (1189, 811, 1191), (815, 1193, 813), (1193, 815, 1195), (739, 1213, 402), (1213, 739, 1212), (729, 1204, 731), (1204, 729, 1202), (709, 1183, 1184), (1183, 709, 707), (707, 1142, 1183), (1142, 707, 705), (703, 1180, 1141), (1180, 703, 701), (699, 1176, 1178), (1176, 699, 697), (817, 1195, 815), (1195, 817, 1197), (737, 1212, 739), (1212, 737, 1210), (727, 1202, 729), (1202, 727, 1200), (723, 1198, 725), (1198, 723, 1196), (715, 1190, 717), (1190, 715, 1140), (717, 1192, 719), (1192, 717, 1190), (701, 1178, 1180), (1178, 701, 699), (725, 1200, 727), (1200, 725, 1198), (721, 1196, 723), (1196, 721, 1194), (719, 1194, 721), (1194, 719, 1192), (733, 1208, 735), (1208, 733, 1206), (735, 1210, 737), (1210, 735, 1208), (711, 1184, 1186), (1184, 711, 709), (713, 1186, 1139), (1186, 713, 711), (690, 1214, 1215), (1214, 690, 692), (688, 1215, 1216), (1215, 688, 690), (580, 1217, 1218), (1217, 580, 579), (1219, 648, 1220), (648, 1219, 548), (666, 1221, 1222), (1221, 666, 668), (570, 1223, 1224), (1223, 570, 568), (1225, 556, 1226), (556, 1225, 558), (678, 1227, 1228), (1227, 678, 680), (522, 1229, 1230), (1229, 522, 524), (1231, 550, 1232), (550, 1231, 552), (684, 1233, 1234), (1233, 684, 686), (1235, 664, 1236), (664, 1235, 658), (1237, 666, 1222), (666, 1237, 542), (576, 1238, 1239), (1238, 576, 575), (520, 1230, 1240), (1230, 520, 522), (577, 1239, 1241), (1239, 577, 576), (1242, 562, 1243), (562, 1242, 564), (1223, 566, 1244), (566, 1223, 568), (1232, 546, 1245), (546, 1232, 550), (702, 1246, 1247), (1246, 702, 704), (698, 1248, 1249), (1248, 698, 700), (710, 1250, 1251), (1250, 710, 712), (600, 1252, 1253), (1252, 600, 601), (740, 1254, 738), (1254, 740, 1255), (686, 1216, 1233), (1216, 686, 688), (680, 1256, 1227), (1256, 680, 682), (670, 1257, 1258), (1257, 670, 672), (672, 1259, 1257), (1259, 672, 674), (676, 1228, 1260), (1228, 676, 678), (1261, 658, 1235), (658, 1261, 654), (1262, 659, 1263), (659, 1262, 662), (1264, 652, 1265), (652, 1264, 655), (1266, 645, 1267), (645, 1266, 649), (1267, 544, 1268), (544, 1267, 645), (524, 1269, 1229), (1269, 524, 572), (573, 1270, 1271), (1270, 573, 518), (574, 1271, 1272), (1271, 574, 573), (575, 1272, 1238), (1272, 575, 574), (579, 1241, 1217), (1241, 579, 577), (1244, 564, 1242), (564, 1244, 566), (1273, 558, 1225), (558, 1273, 560), (1243, 560, 1273), (560, 1243, 562), (1274, 552, 1231), (552, 1274, 554), (1226, 554, 1274), (554, 1226, 556), (1245, 548, 1219), (548, 1245, 546), (692, 1275, 1214), (1275, 692, 694), (696, 1249, 1276), (1249, 696, 698), (714, 1277, 1278), (1277, 714, 716), (728, 1279, 726), (1279, 728, 1280), (708, 1251, 1281), (1251, 708, 710), (590, 1282, 589), (1282, 590, 1283), (606, 1284, 1285), (1284, 606, 607), (581, 1218, 1286), (1218, 581, 580), (736, 1287, 734), (1287, 736, 1288), (585, 1255, 740), (1255, 585, 1289), (734, 1290, 732), (1290, 734, 1287), (682, 1234, 1256), (1234, 682, 684), (668, 1258, 1221), (1258, 668, 670), (674, 1260, 1259), (1260, 674, 676), (1263, 655, 1264), (655, 1263, 659), (1236, 662, 1262), (662, 1236, 664), (1220, 654, 1261), (654, 1220, 648), (1265, 649, 1266), (649, 1265, 652), (1268, 542, 1237), (542, 1268, 544), (572, 1224, 1269), (1224, 572, 570), (518, 1240, 1270), (1240, 518, 520), (694, 1276, 1275), (1276, 694, 696), (700, 1247, 1248), (1247, 700, 702), (712, 1278, 1250), (1278, 712, 714), (718, 1277, 716), (1277, 718, 1291), (597, 1292, 1293), (1292, 597, 598), (593, 1294, 592), (1294, 593, 1295), (1261, 1219, 1220), (1235, 1219, 1261), (1235, 1245, 1219), (1236, 1245, 1235), (1236, 1232, 1245), (1262, 1232, 1236), (1262, 1231, 1232), (1263, 1231, 1262), (1263, 1274, 1231), (1264, 1274, 1263), (1264, 1226, 1274), (1265, 1226, 1264), (1265, 1225, 1226), (1266, 1225, 1265), (1266, 1273, 1225), (1267, 1273, 1266), (1267, 1243, 1273), (1268, 1243, 1267), (1268, 1242, 1243), (1237, 1242, 1268), (1237, 1244, 1242), (1222, 1244, 1237), (1222, 1223, 1244), (1221, 1223, 1222), (1221, 1224, 1223), (1258, 1224, 1221), (1258, 1269, 1224), (1257, 1269, 1258), (1257, 1229, 1269), (1259, 1229, 1257), (1259, 1230, 1229), (1260, 1230, 1259), (1260, 1240, 1230), (1228, 1240, 1260), (1228, 1270, 1240), (1227, 1270, 1228), (1227, 1271, 1270), (1256, 1271, 1227), (1256, 1272, 1271), (1234, 1272, 1256), (1234, 1238, 1272), (1233, 1238, 1234), (1233, 1239, 1238), (1216, 1239, 1233), (1216, 1241, 1239), (1215, 1241, 1216), (1215, 1217, 1241), (1214, 1217, 1215), (1214, 1218, 1217), (1275, 1218, 1214), (1275, 1286, 1218), (1276, 1286, 1275), (1276, 1296, 1286), (1249, 1296, 1276), (1249, 1284, 1296), (1248, 1284, 1249), (1248, 1285, 1284), (1247, 1285, 1248), (1247, 1297, 1285), (1246, 1297, 1247), (1246, 1298, 1297), (1299, 1298, 1246), (1299, 1300, 1298), (1281, 1300, 1299), (1281, 1301, 1300), (1251, 1301, 1281), (1251, 1252, 1301), (1250, 1252, 1251), (1250, 1253, 1252), (1278, 1253, 1250), (1278, 1302, 1253), (1277, 1302, 1278), (1277, 1292, 1302), (1291, 1292, 1277), (1291, 1293, 1292), (1303, 1293, 1291), (1303, 1304, 1293), (1305, 1304, 1303), (1305, 1306, 1304), (1307, 1306, 1305), (1307, 1308, 1306), (1279, 1308, 1307), (1279, 1295, 1308), (1280, 1295, 1279), (1280, 1294, 1295), (1309, 1294, 1280), (1309, 1310, 1294), (1290, 1310, 1309), (1290, 1283, 1310), (1287, 1283, 1290), (1287, 1282, 1283), (1288, 1282, 1287), (1288, 1311, 1282), (1254, 1311, 1288), (1254, 1312, 1311), (1255, 1312, 1254), (1255, 1313, 1312), (1313, 1255, 1289), (738, 1288, 736), (1288, 738, 1254), (732, 1309, 730), (1309, 732, 1290), (730, 1280, 728), (1280, 730, 1309), (722, 1303, 720), (1303, 722, 1305), (720, 1291, 718), (1291, 720, 1303), (724, 1305, 722), (1305, 724, 1307), (706, 1281, 1299), (1281, 706, 708), (704, 1299, 1246), (1299, 704, 706), (586, 1289, 585), (1289, 586, 1313), (591, 1283, 590), (1283, 591, 1310), (601, 1301, 1252), (1301, 601, 602), (604, 1297, 1298), (1297, 604, 605), (582, 1286, 1296), (1286, 582, 581), (607, 1296, 1284), (1296, 607, 582), (726, 1307, 724), (1307, 726, 1279), (587, 1313, 586), (1313, 587, 1312), (592, 1310, 591), (1310, 592, 1294), (594, 1295, 593), (1295, 594, 1308), (596, 1306, 595), (1306, 596, 1304), (597, 1304, 596), (1304, 597, 1293), (602, 1300, 1301), (1300, 602, 603), (599, 1253, 1302), (1253, 599, 600), (598, 1302, 1292), (1302, 598, 599), (605, 1285, 1297), (1285, 605, 606), (589, 1311, 588), (1311, 589, 1282), (588, 1312, 587), (1312, 588, 1311), (595, 1308, 594), (1308, 595, 1306), (603, 1298, 1300), (1298, 603, 604), (430, 1314, 1315), (1314, 430, 403), (347, 1316, 1317), (1316, 347, 428), (430, 1316, 428), (1316, 430, 1315), (1314, 347, 1317), (347, 1314, 403), (1316, 1314, 1317), (1314, 1316, 1315), (433, 1318, 1319), (1318, 433, 583), (399, 1320, 1321), (1320, 399, 431), (433, 1320, 431), (1320, 433, 1319), (1318, 399, 1321), (399, 1318, 583), (1320, 1318, 1321), (1318, 1320, 1319), (608, 1322, 1323), (1322, 608, 578), (584, 1324, 1325), (1324, 584, 609), (1322, 584, 1325), (584, 1322, 578), (1324, 1322, 1325), (1322, 1324, 1323), (608, 1324, 609), (1324, 608, 1323), (438, 1326, 1327), (1326, 438, 429), (435, 1328, 1329), (1328, 435, 436), (1326, 435, 1329), (435, 1326, 429), (1328, 1326, 1329), (1326, 1328, 1327), (438, 1328, 436), (1328, 438, 1327), (441, 1330, 1331), (1330, 441, 434), (432, 1332, 1333), (1332, 432, 439), (441, 1332, 439), (1332, 441, 1331), (1330, 432, 1333), (432, 1330, 434), (1332, 1330, 1333), (1330, 1332, 1331), (612, 1334, 1335), (1334, 612, 611), (610, 1336, 1337), (1336, 610, 613), (1334, 610, 1337), (610, 1334, 611), (1336, 1334, 1337), (1334, 1336, 1335), (612, 1336, 613), (1336, 612, 1335), (446, 1338, 1339), (1338, 446, 437), (443, 1340, 1341), (1340, 443, 444), (1338, 443, 1341), (443, 1338, 437), (1340, 1338, 1341), (1338, 1340, 1339), (446, 1340, 444), (1340, 446, 1339), (449, 1342, 1343), (1342, 449, 442), (440, 1344, 1345), (1344, 440, 447), (1342, 440, 1345), (440, 1342, 442), (1344, 1342, 1345), (1342, 1344, 1343), (449, 1344, 447), (1344, 449, 1343), (616, 1346, 1347), (1346, 616, 615), (614, 1348, 1349), (1348, 614, 617), (616, 1348, 617), (1348, 616, 1347), (1346, 614, 1349), (614, 1346, 615), (1348, 1346, 1349), (1346, 1348, 1347), (454, 1350, 1351), (1350, 454, 445), (451, 1352, 1353), (1352, 451, 452), (1350, 451, 1353), (451, 1350, 445), (1352, 1350, 1353), (1350, 1352, 1351), (454, 1352, 452), (1352, 454, 1351), (457, 1354, 1355), (1354, 457, 450), (448, 1356, 1357), (1356, 448, 455), (1354, 448, 1357), (448, 1354, 450), (1356, 1354, 1357), (1354, 1356, 1355), (457, 1356, 455), (1356, 457, 1355), (620, 1358, 1359), (1358, 620, 619), (618, 1360, 1361), (1360, 618, 636), (1358, 618, 1361), (618, 1358, 619), (1360, 1358, 1361), (1358, 1360, 1359), (620, 1360, 636), (1360, 620, 1359), (206, 1362, 1363), (1362, 206, 208), (466, 1364, 1365), (1364, 466, 468), (1362, 466, 1365), (466, 1362, 208), (1364, 1362, 1365), (1362, 1364, 1363), (206, 1364, 468), (1364, 206, 1363), (202, 1366, 1367), (1366, 202, 204), (207, 1368, 1369), (1368, 207, 209), (1366, 207, 1369), (207, 1366, 204), (1368, 1366, 1369), (1366, 1368, 1367), (202, 1368, 209), (1368, 202, 1367), (629, 1370, 1371), (1370, 629, 627), (203, 1372, 1373), (1372, 203, 205), (1370, 203, 1373), (203, 1370, 627), (1372, 1370, 1373), (1370, 1372, 1371), (629, 1372, 205), (1372, 629, 1371), (198, 1374, 1375), (1374, 198, 200), (469, 1376, 1377), (1376, 469, 470), (1374, 469, 1377), (469, 1374, 200), (1376, 1374, 1377), (1374, 1376, 1375), (198, 1376, 470), (1376, 198, 1375), (194, 1378, 1379), (1378, 194, 196), (199, 1380, 1381), (1380, 199, 201), (1378, 199, 1381), (199, 1378, 196), (1380, 1378, 1381), (1378, 1380, 1379), (194, 1380, 201), (1380, 194, 1379), (631, 1382, 1383), (1382, 631, 630), (195, 1384, 1385), (1384, 195, 197), (1382, 195, 1385), (195, 1382, 630), (1384, 1382, 1385), (1382, 1384, 1383), (631, 1384, 197), (1384, 631, 1383), (190, 1386, 1387), (1386, 190, 192), (471, 1388, 1389), (1388, 471, 472), (1386, 471, 1389), (471, 1386, 192), (1388, 1386, 1389), (1386, 1388, 1387), (190, 1388, 472), (1388, 190, 1387), (186, 1390, 1391), (1390, 186, 188), (191, 1392, 1393), (1392, 191, 193), (186, 1392, 193), (1392, 186, 1391), (1390, 191, 1393), (191, 1390, 188), (1392, 1390, 1393), (1390, 1392, 1391), (633, 1394, 1395), (1394, 633, 632), (187, 1396, 1397), (1396, 187, 189), (1394, 187, 1397), (187, 1394, 632), (1396, 1394, 1397), (1394, 1396, 1395), (633, 1396, 189), (1396, 633, 1395), (182, 1398, 1399), (1398, 182, 184), (473, 1400, 1401), (1400, 473, 474), (1398, 473, 1401), (473, 1398, 184), (1400, 1398, 1401), (1398, 1400, 1399), (182, 1400, 474), (1400, 182, 1399), (178, 1402, 1403), (1402, 178, 180), (183, 1404, 1405), (1404, 183, 185), (178, 1404, 185), (1404, 178, 1403), (1402, 183, 1405), (183, 1402, 180), (1404, 1402, 1405), (1402, 1404, 1403), (635, 1406, 1407), (1406, 635, 634), (179, 1408, 1409), (1408, 179, 181), (1406, 179, 1409), (179, 1406, 634), (1408, 1406, 1409), (1406, 1408, 1407), (635, 1408, 181), (1408, 635, 1407), (343, 1410, 1411), (1410, 343, 344), (342, 1411, 1412), (1411, 342, 343), (1413, 319, 1414), (319, 1413, 318), (331, 1415, 1416), (1415, 331, 332), (486, 1417, 1418), (1417, 486, 485), (1419, 479, 1420), (479, 1419, 480), (537, 1421, 350), (1421, 537, 1422), (337, 1423, 1424), (1423, 337, 338), (1425, 326, 1426), (326, 1425, 325), (1427, 329, 1428), (329, 1427, 328), (228, 1429, 1430), (1429, 228, 224), (487, 1418, 1431), (1418, 487, 486), (1432, 476, 1433), (476, 1432, 477), (375, 1434, 1435), (1434, 375, 373), (287, 1436, 290), (1436, 287, 1437), (340, 1438, 1439), (1438, 340, 341), (334, 1440, 1441), (1440, 334, 335), (335, 1442, 1440), (1442, 335, 336), (1443, 322, 1444), (322, 1443, 321), (1445, 325, 1425), (325, 1445, 324), (1446, 331, 1416), (331, 1446, 330), (241, 1447, 1448), (1447, 241, 236), (1449, 1413, 1414), (1443, 1413, 1449), (1443, 1450, 1413), (1444, 1450, 1443), (1444, 1433, 1450), (1451, 1433, 1444), (1451, 1432, 1433), (1445, 1432, 1451), (1445, 1452, 1432), (1425, 1452, 1445), (1425, 1420, 1452), (1426, 1420, 1425), (1426, 1419, 1420), (1453, 1419, 1426), (1453, 1454, 1419), (1427, 1454, 1453), (1427, 1455, 1454), (1428, 1455, 1427), (1428, 1456, 1455), (1446, 1456, 1428), (1446, 1457, 1456), (1416, 1457, 1446), (1416, 1417, 1457), (1415, 1417, 1416), (1415, 1418, 1417), (1458, 1418, 1415), (1458, 1431, 1418), (1441, 1431, 1458), (1441, 1459, 1431), (1440, 1459, 1441), (1440, 1460, 1459), (1442, 1460, 1440), (1442, 1461, 1460), (1424, 1461, 1442), (1424, 1462, 1461), (1423, 1462, 1424), (1423, 1429, 1462), (1463, 1429, 1423), (1463, 1430, 1429), (1439, 1430, 1463), (1439, 1464, 1430), (1438, 1464, 1439), (1438, 1447, 1464), (1412, 1447, 1438), (1412, 1448, 1447), (1411, 1448, 1412), (1411, 1465, 1448), (1410, 1465, 1411), (1410, 1466, 1465), (1467, 1466, 1410), (1467, 1468, 1466), (1469, 1468, 1467), (1469, 1470, 1468), (1471, 1470, 1469), (1471, 1472, 1470), (1473, 1472, 1471), (1473, 1474, 1472), (1475, 1474, 1473), (1475, 1476, 1474), (1477, 1476, 1475), (1477, 1478, 1476), (1479, 1478, 1477), (1479, 1480, 1478), (1481, 1480, 1479), (1481, 1482, 1480), (1483, 1482, 1481), (1483, 1484, 1482), (1435, 1484, 1483), (1435, 1485, 1484), (1434, 1485, 1435), (1434, 1486, 1485), (1487, 1486, 1434), (1487, 1488, 1486), (1489, 1488, 1487), (1489, 1437, 1488), (1490, 1437, 1489), (1490, 1436, 1437), (1491, 1436, 1490), (1491, 1492, 1436), (1493, 1492, 1491), (1493, 1494, 1492), (1495, 1494, 1493), (1495, 1496, 1494), (1497, 1496, 1495), (1497, 1498, 1496), (1499, 1498, 1497), (1499, 1500, 1498), (1501, 1500, 1499), (1501, 1502, 1500), (1503, 1502, 1501), (1503, 1504, 1502), (1505, 1504, 1503), (1505, 1506, 1504), (1421, 1506, 1505), (1421, 1507, 1506), (1422, 1507, 1421), (1422, 1508, 1507), (1508, 1422, 1509), (490, 1460, 1461), (1460, 490, 489), (229, 1430, 1464), (1430, 229, 228), (1456, 482, 1455), (482, 1456, 483), (1454, 480, 1419), (480, 1454, 481), (1450, 318, 1413), (318, 1450, 475), (361, 1493, 363), (1493, 361, 1495), (307, 1500, 312), (1500, 307, 1498), (280, 1485, 1486), (1485, 280, 276), (261, 1474, 1476), (1474, 261, 259), (263, 1476, 1478), (1476, 263, 261), (341, 1412, 1438), (1412, 341, 342), (339, 1439, 1463), (1439, 339, 340), (333, 1441, 1458), (1441, 333, 334), (336, 1424, 1442), (1424, 336, 337), (1449, 321, 1443), (321, 1449, 320), (1451, 324, 1445), (324, 1451, 323), (1444, 323, 1451), (323, 1444, 322), (1453, 328, 1427), (328, 1453, 327), (488, 1431, 1459), (1431, 488, 487), (489, 1459, 1460), (1459, 489, 488), (491, 1461, 1462), (1461, 491, 490), (236, 1464, 1447), (1464, 236, 229), (249, 1465, 1466), (1465, 249, 245), (252, 1466, 1468), (1466, 252, 249), (1455, 481, 1454), (481, 1455, 482), (1417, 484, 1457), (484, 1417, 485), (1420, 478, 1452), (478, 1420, 479), (348, 1503, 353), (1503, 348, 1505), (355, 1499, 357), (1499, 355, 1501), (367, 1489, 369), (1489, 367, 1490), (365, 1490, 367), (1490, 365, 1491), (379, 1483, 1481), (1483, 379, 377), (381, 1481, 1479), (1481, 381, 379), (346, 1471, 1469), (1471, 346, 391), (388, 1475, 1473), (1475, 388, 386), (531, 1508, 533), (1508, 531, 1507), (290, 1492, 294), (1492, 290, 1436), (298, 1496, 303), (1496, 298, 1494), (527, 1506, 529), (1506, 527, 1504), (317, 1504, 527), (1504, 317, 1502), (269, 1480, 1482), (1480, 269, 266), (287, 1488, 1437), (1488, 287, 283), (266, 1478, 1480), (1478, 266, 263), (259, 1472, 1474), (1472, 259, 256), (254, 1468, 1470), (1468, 254, 252), (338, 1463, 1423), (1463, 338, 339), (332, 1458, 1415), (1458, 332, 333), (1414, 320, 1449), (320, 1414, 319), (1426, 327, 1453), (327, 1426, 326), (1428, 330, 1446), (330, 1428, 329), (224, 1462, 1429), (1462, 224, 491), (245, 1448, 1465), (1448, 245, 241), (1457, 483, 1456), (483, 1457, 484), (1452, 477, 1432), (477, 1452, 478), (1433, 475, 1450), (475, 1433, 476), (350, 1505, 348), (1505, 350, 1421), (353, 1501, 355), (1501, 353, 1503), (357, 1497, 359), (1497, 357, 1499), (359, 1495, 361), (1495, 359, 1497), (371, 1489, 1487), (1489, 371, 369), (373, 1487, 1434), (1487, 373, 371), (363, 1491, 365), (1491, 363, 1493), (377, 1435, 1483), (1435, 377, 375), (383, 1479, 1477), (1479, 383, 381), (386, 1477, 1475), (1477, 386, 383), (391, 1473, 1471), (1473, 391, 388), (294, 1494, 298), (1494, 294, 1492), (303, 1498, 307), (1498, 303, 1496), (312, 1502, 317), (1502, 312, 1500), (529, 1507, 531), (1507, 529, 1506), (533, 1509, 535), (1509, 533, 1508), (535, 1422, 537), (1422, 535, 1509), (273, 1482, 1484), (1482, 273, 269), (276, 1484, 1485), (1484, 276, 273), (283, 1486, 1488), (1486, 283, 280), (256, 1470, 1472), (1470, 256, 254), (345, 1469, 1467), (1469, 345, 346), (344, 1467, 1410), (1467, 344, 345), (253, 1510, 1511), (1510, 253, 255), (1512, 242, 1513), (242, 1512, 239), (1514, 496, 1515), (496, 1514, 497), (510, 1516, 1517), (1516, 510, 509), (244, 1518, 1519), (1518, 244, 248), (1520, 233, 1521), (233, 1520, 232), (1522, 493, 1523), (493, 1522, 494), (1524, 1525, 1526), (1527, 1525, 1524), (1527, 1523, 1525), (1528, 1523, 1527), (1528, 1522, 1523), (1529, 1522, 1528), (1529, 1530, 1522), (1531, 1530, 1529), (1531, 1515, 1530), (1520, 1515, 1531), (1520, 1514, 1515), (1521, 1514, 1520), (1521, 1532, 1514), (1533, 1532, 1521), (1533, 1534, 1532), (1535, 1534, 1533), (1535, 1536, 1534), (1537, 1536, 1535), (1537, 1538, 1536), (1512, 1538, 1537), (1512, 1539, 1538), (1513, 1539, 1512), (1513, 1540, 1539), (1541, 1540, 1513), (1541, 1542, 1540), (1543, 1542, 1541), (1543, 1544, 1542), (1545, 1544, 1543), (1545, 1546, 1544), (1547, 1546, 1545), (1547, 1548, 1546), (1549, 1548, 1547), (1549, 1550, 1548), (1551, 1550, 1549), (1551, 1516, 1550), (1552, 1516, 1551), (1552, 1517, 1516), (1519, 1517, 1552), (1519, 1553, 1517), (1518, 1553, 1519), (1518, 1554, 1553), (1555, 1554, 1518), (1555, 1556, 1554), (1557, 1556, 1555), (1557, 1558, 1556), (1511, 1558, 1557), (1511, 1559, 1558), (1510, 1559, 1511), (1510, 1560, 1559), (1561, 1560, 1510), (1561, 1562, 1560), (1563, 1562, 1561), (1563, 1564, 1562), (1565, 1564, 1563), (1565, 1566, 1564), (1567, 1566, 1565), (1567, 1568, 1566), (1569, 1568, 1567), (1569, 1570, 1568), (1571, 1570, 1569), (1571, 1572, 1570), (1573, 1572, 1571), (1573, 1574, 1572), (1575, 1574, 1573), (1575, 1576, 1574), (1577, 1576, 1575), (1577, 1578, 1576), (1579, 1578, 1577), (1579, 1580, 1578), (1581, 1580, 1579), (1581, 1582, 1580), (1583, 1582, 1581), (1583, 1584, 1582), (1585, 1584, 1583), (1585, 1586, 1584), (1587, 1586, 1585), (1587, 1588, 1586), (1589, 1588, 1587), (1589, 1590, 1588), (1591, 1590, 1589), (1591, 1592, 1590), (1593, 1592, 1591), (1593, 1594, 1592), (1595, 1594, 1593), (1595, 1596, 1594), (1597, 1596, 1595), (1597, 1598, 1596), (1599, 1598, 1597), (1599, 1600, 1598), (1601, 1600, 1599), (1601, 1602, 1600), (1603, 1602, 1601), (1603, 1604, 1602), (1605, 1604, 1603), (1605, 1606, 1604), (1607, 1606, 1605), (1607, 1608, 1606), (1608, 1607, 1609), (251, 1511, 1557), (1511, 251, 253), (248, 1555, 1518), (1555, 248, 257), (247, 1547, 1545), (1547, 247, 227), (250, 1551, 1549), (1551, 250, 235), (242, 1541, 1513), (1541, 242, 243), (1535, 238, 1537), (238, 1535, 237), (1526, 222, 1524), (222, 1526, 223), (1531, 232, 1520), (232, 1531, 231), (1528, 230, 1529), (230, 1528, 226), (516, 1559, 1560), (1559, 516, 515), (511, 1517, 1553), (1517, 511, 510), (513, 1554, 1556), (1554, 513, 512), (507, 1546, 1548), (1546, 507, 506), (504, 1540, 1542), (1540, 504, 503), (1523, 492, 1525), (492, 1523, 493), (1536, 499, 1534), (499, 1536, 500), (1534, 498, 1532), (498, 1534, 499), (274, 1569, 1567), (1569, 274, 278), (304, 1583, 1581), (1583, 304, 308), (657, 1607, 653), (1607, 657, 1609), (646, 1600, 650), (1600, 646, 1598), (557, 1584, 1586), (1584, 557, 559), (571, 1570, 1572), (1570, 571, 525), (517, 1560, 1562), (1560, 517, 516), (257, 1557, 1555), (1557, 257, 251), (235, 1552, 1551), (1552, 235, 240), (243, 1543, 1541), (1543, 243, 246), (1537, 239, 1512), (239, 1537, 238), (1527, 226, 1528), (226, 1527, 225), (1533, 237, 1535), (237, 1533, 234), (1529, 231, 1531), (231, 1529, 230), (512, 1553, 1554), (1553, 512, 511), (515, 1558, 1559), (1558, 515, 514), (508, 1548, 1550), (1548, 508, 507), (505, 1542, 1544), (1542, 505, 504), (1530, 494, 1522), (494, 1530, 495), (1525, 223, 1526), (223, 1525, 492), (1532, 497, 1514), (497, 1532, 498), (1538, 500, 1536), (500, 1538, 501), (264, 1565, 1563), (1565, 264, 270), (278, 1571, 1569), (1571, 278, 284), (653, 1605, 651), (1605, 653, 1607), (647, 1601, 545), (1601, 647, 1603), (741, 1587, 314), (1587, 741, 1589), (743, 1589, 741), (1589, 743, 1591), (746, 1591, 743), (1591, 746, 1593), (541, 1595, 539), (1595, 541, 1597), (663, 1608, 661), (1608, 663, 1606), (660, 1606, 663), (1606, 660, 1604), (661, 1609, 657), (1609, 661, 1608), (656, 1604, 660), (1604, 656, 1602), (551, 1594, 549), (1594, 551, 1592), (555, 1590, 553), (1590, 555, 1588), (553, 1592, 551), (1592, 553, 1590), (523, 1566, 1568), (1566, 523, 521), (525, 1568, 1570), (1568, 525, 523), (519, 1562, 1564), (1562, 519, 517), (521, 1564, 1566), (1564, 521, 519), (565, 1576, 1578), (1576, 565, 567), (559, 1582, 1584), (1582, 559, 561), (240, 1519, 1552), (1519, 240, 244), (227, 1549, 1547), (1549, 227, 250), (246, 1545, 1543), (1545, 246, 247), (1521, 234, 1533), (234, 1521, 233), (1524, 225, 1527), (225, 1524, 222), (514, 1556, 1558), (1556, 514, 513), (509, 1550, 1516), (1550, 509, 508), (506, 1544, 1546), (1544, 506, 505), (1515, 495, 1530), (495, 1515, 496), (1539, 501, 1538), (501, 1539, 502), (1540, 502, 1539), (502, 1540, 503), (258, 1563, 1561), (1563, 258, 264), (255, 1561, 1510), (1561, 255, 258), (292, 1577, 1575), (1577, 292, 296), (296, 1579, 1577), (1579, 296, 301), (301, 1581, 1579), (1581, 301, 304), (651, 1603, 647), (1603, 651, 1605), (545, 1599, 543), (1599, 545, 1601), (543, 1597, 541), (1597, 543, 1599), (314, 1585, 310), (1585, 314, 1587), (308, 1585, 1583), (1585, 308, 310), (539, 1593, 746), (1593, 539, 1595), (650, 1602, 656), (1602, 650, 1600), (549, 1596, 547), (1596, 549, 1594), (547, 1598, 646), (1598, 547, 1596), (557, 1588, 555), (1588, 557, 1586), (569, 1572, 1574), (1572, 569, 571), (567, 1574, 1576), (1574, 567, 569), (563, 1578, 1580), (1578, 563, 565), (561, 1580, 1582), (1580, 561, 563), (270, 1567, 1565), (1567, 270, 274), (288, 1575, 1573), (1575, 288, 292), (284, 1573, 1571), (1573, 284, 288), (461, 1610, 1611), (1610, 461, 453), (458, 1612, 1613), (1612, 458, 459), (1610, 458, 1613), (458, 1610, 453), (1612, 1610, 1613), (1610, 1612, 1611), (461, 1612, 459), (1612, 461, 1611), (624, 1614, 1615), (1614, 624, 623), (622, 1616, 1617), (1616, 622, 462), (1614, 622, 1617), (622, 1614, 623), (1616, 1614, 1617), (1614, 1616, 1615), (624, 1616, 462), (1616, 624, 1615), (639, 1618, 1619), (1618, 639, 621), (456, 1620, 1621), (1620, 456, 637), (1618, 456, 1621), (456, 1618, 621), (1620, 1618, 1621), (1618, 1620, 1619), (639, 1620, 637), (1620, 639, 1619), (642, 1622, 1623), (1622, 642, 912), (638, 1624, 1625), (1624, 638, 640), (1622, 638, 1625), (638, 1622, 912), (1624, 1622, 1625), (1622, 1624, 1623), (642, 1624, 640), (1624, 642, 1623), (644, 1626, 1627), (1626, 644, 913), (641, 1628, 1629), (1628, 641, 643), (644, 1628, 643), (1628, 644, 1627), (1626, 641, 1629), (641, 1626, 913), (1628, 1626, 1629), (1626, 1628, 1627), (625, 1630, 1631), (1630, 625, 463), (460, 1632, 1633), (1632, 460, 464), (1630, 460, 1633), (460, 1630, 463), (1632, 1630, 1633), (1630, 1632, 1631), (625, 1632, 464), (1632, 625, 1631), (218, 1634, 1635), (1634, 218, 220), (465, 1636, 1637), (1636, 465, 467), (1634, 465, 1637), (465, 1634, 220), (1636, 1634, 1637), (1634, 1636, 1635), (218, 1636, 467), (1636, 218, 1635), (214, 1638, 1639), (1638, 214, 216), (219, 1640, 1641), (1640, 219, 221), (1638, 219, 1641), (219, 1638, 216), (1640, 1638, 1641), (1638, 1640, 1639), (214, 1640, 221), (1640, 214, 1639), (210, 1642, 1643), (1642, 210, 212), (215, 1644, 1645), (1644, 215, 217), (1642, 215, 1645), (215, 1642, 212), (1644, 1642, 1645), (1642, 1644, 1643), (210, 1644, 217), (1644, 210, 1643), (628, 1646, 1647), (1646, 628, 626), (211, 1648, 1649), (1648, 211, 213), (628, 1648, 213), (1648, 628, 1647), (1646, 211, 1649), (211, 1646, 626), (1648, 1646, 1649), (1646, 1648, 1647)])
me_remote.use_remesh_fix_poles = True
me_remote.use_remesh_preserve_attributes = False
me_remote.update()

# ---- objects
ob_light = bpy.data.objects.new('Light', light_light)
ob_camera = bpy.data.objects.new('Camera', cam_camera)
ob_remote = bpy.data.objects.new('Remote', me_remote)

# ---- transforms, parenting, visibility, modifiers, constraints
ob_light.location = (4.076, 1.005, 5.904)
ob_light.rotation_euler = (0.6503, 0.05522, 1.866)
ob_light.lock_rotations_4d = False
ob_light.empty_display_type = 'ARROWS'
ob_light.color = (0.0, 0.0, 0.0, 0.0)
ob_light.lineart.crease_threshold = 0.0
ob_camera.location = (7.368, -6.885, 4.512)
ob_camera.rotation_euler = (1.364, 0.07096, 0.7492)
ob_camera.scale = (1.005, 1.279, 1.018)
ob_camera.lock_rotations_4d = False
ob_camera.empty_display_type = 'ARROWS'
ob_camera.color = (0.0, 0.0, 0.0, 0.0)
ob_camera.display_type = 'WIRE'
ob_camera.lineart.crease_threshold = 0.0
ob_remote.location = (0.0, 0.0, 1.942)
ob_remote.scale = (0.2223, 0.2223, 0.2223)

# ---- collection membership
col_collection.objects.link(ob_light)
col_collection.objects.link(ob_camera)
col_collection.objects.link(ob_remote)

# ---- scene / render settings (as saved in the file)
scene.camera = ob_camera
scene.frame_start = 1; scene.frame_end = 80; scene.frame_set(0)
scene.render.engine = 'BLENDER_EEVEE_NEXT'
scene.render.fps = 30
scene.cycles.sampling_pattern = 'TABULATED_SOBOL'
scene.cycles.use_light_tree = False
scene.view_settings.view_transform = 'Filmic'
bpy.context.view_layer.update()
